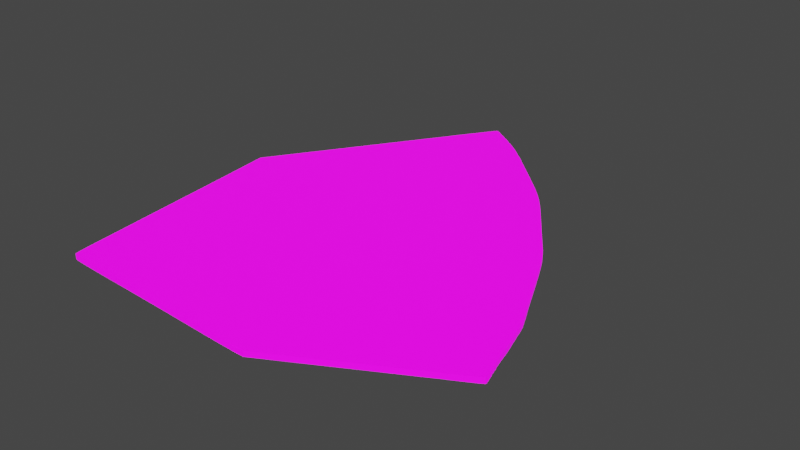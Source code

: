 # Source: UVMap.blend  (saved by Blender 2.93.20; exported with 4.5.12 LTS)
import bpy
from mathutils import Matrix  # noqa: F401  (used for matrix-valued properties, if any)

bpy.ops.wm.read_factory_settings(use_empty=True)
scene = bpy.context.scene
scene.name = 'Scene'

# ---- collections
col_stencil_svg = bpy.data.collections.new('Stencil.svg'); scene.collection.children.link(col_stencil_svg)

# ---- images (referenced by path relative to the original .blend; pixels are not part of the script)
import os
ASSET_DIR = os.environ.get("B2B_ASSET_DIR", "")  # directory of the original .blend (textures are referenced by path, not embedded)
HERE = os.path.dirname(os.path.abspath(__file__))  # packed textures are extracted next to this script under _unpacked/

def load_image(name, relpath, width, height, colorspace="sRGB"):
    """Load a texture the original file referenced (path relative to the .blend, or extracted next to this script)."""
    p = next((c for c in (os.path.join(HERE, relpath), os.path.join(ASSET_DIR, relpath)) if relpath and os.path.exists(c)), "")
    if p:
        img = bpy.data.images.load(p, check_existing=True)
        img.name = name
    else:  # same state as the original file: an image datablock whose file is absent (Cycles renders it pink)
        img = bpy.data.images.new(name, width, height)
        img.source = "FILE"
        img.filepath = "//" + (relpath or name)
    img.colorspace_settings.name = colorspace
    return img
img_icon_png = load_image('Icon.png', 'Icon.png', 1024, 1024, 'sRGB')

# ---- materials (node trees are filled in below, after node groups)
mat_svgmat_001 = bpy.data.materials.new('SVGMat.001')
mat_svgmat_001.use_transparent_shadow = False
mat_svgmat_001.diffuse_color = (0.0, 0.0, 0.0, 1.0)

# ---- material node trees
mat_svgmat_001.use_nodes = True; mat_svgmat_001.node_tree.nodes.clear()
_N = mat_svgmat_001.node_tree.nodes; _L = mat_svgmat_001.node_tree.links
n0 = _N.new('ShaderNodeBsdfPrincipled'); n0.name = 'Principled BSDF'; n0.location = (10, 300)
n0.distribution = 'GGX'
n0.subsurface_method = 'BURLEY'
n0.inputs[3].default_value = 1.45
n0.inputs[28].default_value = 1.0
n1 = _N.new('ShaderNodeOutputMaterial'); n1.name = 'Material Output'; n1.location = (300, 300)
n2 = _N.new('ShaderNodeTexImage'); n2.name = 'Image Texture'; n2.location = (-280, 280)
n2.image = img_icon_png
n3 = _N.new('ShaderNodeTexImage'); n3.name = 'Image Texture.001'; n3.location = (-280, -60)
n3.image = img_icon_png
_L.new(n0.outputs[0], n1.inputs[0])
_L.new(n2.outputs[0], n0.inputs[0])
_L.new(n3.outputs[0], n0.inputs[27])
n1.is_active_output = True

# ---- world
world_world = bpy.data.worlds.new('World'); scene.world = world_world
world_world.use_nodes = True; world_world.node_tree.nodes.clear()
_N = world_world.node_tree.nodes; _L = world_world.node_tree.links
n0 = _N.new('ShaderNodeOutputWorld'); n0.name = 'World Output'; n0.location = (300, 300)
n1 = _N.new('ShaderNodeBackground'); n1.name = 'Background'; n1.location = (10, 300)
n1.inputs[0].default_value = (0.05088, 0.05088, 0.05088, 1.0)
_L.new(n1.outputs[0], n0.inputs[0])
n0.is_active_output = True
world_world.color = (0.05088, 0.05088, 0.05088)
world_world.use_sun_shadow = False
world_world.sun_shadow_jitter_overblur = 0.0

# ---- meshes
me_path1587_001 = bpy.data.meshes.new('path1587.001')
me_path1587_001.from_pydata([(0.06741, 0.02571, 0.0), (0.06608, 0.02558, 0.0005), (0.06513, 0.02563, 0.0005), (0.06412, 0.02569, 0.0005), (0.06305, 0.02574, 0.0005), (0.06195, 0.0258, 0.0005), (0.06083, 0.02586, 0.0005), (0.0597, 0.02592, 0.0005), (0.05859, 0.02597, 0.0005), (0.05749, 0.02603, 0.0005), (0.05644, 0.02608, 0.0005), (0.05544, 0.02613, 0.0005), (0.05451, 0.02617, 0.0005), (0.05357, 0.02621, 0.0005), (0.05257, 0.02626, 0.0005), (0.05152, 0.02631, 0.0005), (0.05042, 0.02636, 0.0005), (0.04931, 0.02641, 0.0005), (0.04818, 0.02646, 0.0005), (0.04706, 0.02652, 0.0005), (0.04596, 0.02657, 0.0005), (0.04489, 0.02662, 0.0005), (0.04388, 0.02666, 0.0005), (0.04293, 0.02671, 0.0005), (0.04207, 0.02675, 0.0005), (0.04126, 0.02679, 0.0005), (0.04049, 0.02683, 0.0005), (0.03975, 0.02687, 0.0005), (0.03905, 0.02691, 0.0005), (0.0384, 0.02695, 0.0005), (0.03782, 0.02699, 0.0005), (0.0373, 0.02703, 0.0005), (0.03685, 0.02707, 0.0005), (0.03649, 0.02711, 0.0005), (0.03621, 0.02714, 0.0005), (0.03603, 0.02717, 0.0005), (0.03596, 0.0272, 0.0005), (0.03593, 0.02727, 0.0005), (0.0359, 0.0274, 0.0005), (0.03586, 0.02761, 0.0005), (0.03581, 0.02789, 0.0005), (0.03576, 0.02822, 0.0005), (0.03571, 0.02861, 0.0005), (0.03565, 0.02904, 0.0005), (0.03559, 0.02952, 0.0005), (0.03553, 0.03004, 0.0005), (0.03547, 0.03058, 0.0005), (0.03541, 0.03115, 0.0005), (0.03534, 0.03174, 0.0005), (0.03528, 0.03237, 0.0005), (0.03521, 0.03302, 0.0005), (0.03514, 0.03371, 0.0005), (0.03506, 0.03441, 0.0005), (0.03499, 0.03513, 0.0005), (0.03491, 0.03584, 0.0005), (0.03484, 0.03654, 0.0005), (0.03477, 0.03722, 0.0005), (0.0347, 0.03787, 0.0005), (0.03464, 0.03848, 0.0005), (0.03458, 0.03904, 0.0005), (0.03452, 0.03955, 0.0005), (0.03447, 0.04005, 0.0005), (0.03441, 0.0406, 0.0005), (0.03435, 0.0412, 0.0005), (0.03428, 0.04182, 0.0005), (0.03421, 0.04248, 0.0005), (0.03414, 0.04314, 0.0005), (0.03407, 0.04381, 0.0005), (0.034, 0.04448, 0.0005), (0.03393, 0.04514, 0.0005), (0.03386, 0.04578, 0.0005), (0.0338, 0.04639, 0.0005), (0.03374, 0.04695, 0.0005), (0.03338, 0.05032, 0.0005), (0.03307, 0.05331, 0.0005), (0.03279, 0.05594, 0.0005), (0.03255, 0.05825, 0.0005), (0.03233, 0.06028, 0.0005), (0.03214, 0.06206, 0.0005), (0.03197, 0.06362, 0.0005), (0.03182, 0.065, 0.0005), (0.03169, 0.06624, 0.0005), (0.03156, 0.06736, 0.0005), (0.03144, 0.06841, 0.0005), (0.03133, 0.06941, 0.0005), (0.03132, 0.06948, 0.0005), (0.0313, 0.06966, 0.0005), (0.03127, 0.06994, 0.0005), (0.03123, 0.0703, 0.0005), (0.03118, 0.07069, 0.0005), (0.03113, 0.07112, 0.0005), (0.03108, 0.07154, 0.0005), (0.03104, 0.07194, 0.0005), (0.031, 0.07229, 0.0005), (0.03096, 0.07257, 0.0005), (0.03094, 0.07276, 0.0005), (0.03093, 0.07282, 0.0005), (0.04052, 0.08714, 0.0005), (0.04185, 0.08912, 0.0005), (0.0432, 0.09114, 0.0005), (0.04455, 0.09315, 0.0005), (0.04588, 0.09513, 0.0005), (0.04718, 0.09707, 0.0005), (0.04842, 0.09893, 0.0005), (0.04961, 0.1007, 0.0005), (0.05071, 0.1023, 0.0005), (0.05171, 0.1038, 0.0005), (0.0526, 0.1052, 0.0005), (0.05335, 0.1063, 0.0005), (0.05396, 0.1072, 0.0005), (0.05448, 0.108, 0.0005), (0.05499, 0.1087, 0.0005), (0.05547, 0.1094, 0.0005), (0.05593, 0.1101, 0.0005), (0.05635, 0.1107, 0.0005), (0.05673, 0.1113, 0.0005), (0.05708, 0.1117, 0.0005), (0.05737, 0.1122, 0.0005), (0.05762, 0.1125, 0.0005), (0.05781, 0.1127, 0.0005), (0.05793, 0.1129, 0.0005), (0.05799, 0.1129, 0.0005), (0.05806, 0.1129, 0.0005), (0.05819, 0.1128, 0.0005), (0.05839, 0.1127, 0.0005), (0.05865, 0.1126, 0.0005), (0.05897, 0.1123, 0.0005), (0.05933, 0.1121, 0.0005), (0.05975, 0.1118, 0.0005), (0.0602, 0.1115, 0.0005), (0.06068, 0.1112, 0.0005), (0.0612, 0.1108, 0.0005), (0.06174, 0.1105, 0.0005), (0.0623, 0.1101, 0.0005), (0.06316, 0.1094, 0.0005), (0.06396, 0.1089, 0.0005), (0.06472, 0.1083, 0.0005), (0.06546, 0.1077, 0.0005), (0.06622, 0.1071, 0.0005), (0.06701, 0.1064, 0.0005), (0.06787, 0.1056, 0.0005), (0.06881, 0.1048, 0.0005), (0.06987, 0.1038, 0.0005), (0.07106, 0.1026, 0.0005), (0.07243, 0.1013, 0.0005), (0.07398, 0.09981, 0.0005), (0.0758, 0.09803, 0.0005), (0.07734, 0.09653, 0.0005), (0.07864, 0.09524, 0.0005), (0.07974, 0.0941, 0.0005), (0.08072, 0.09305, 0.0005), (0.0816, 0.09204, 0.0005), (0.08245, 0.091, 0.0005), (0.08332, 0.08987, 0.0005), (0.08426, 0.08859, 0.0005), (0.08532, 0.0871, 0.0005), (0.08654, 0.08534, 0.0005), (0.08799, 0.08326, 0.0005), (0.0884, 0.08267, 0.0005), (0.08882, 0.08207, 0.0005), (0.08924, 0.08146, 0.0005), (0.08966, 0.08086, 0.0005), (0.09008, 0.08025, 0.0005), (0.09049, 0.07967, 0.0005), (0.09089, 0.07911, 0.0005), (0.09126, 0.07857, 0.0005), (0.09161, 0.07808, 0.0005), (0.09193, 0.07763, 0.0005), (0.0922, 0.07724, 0.0005), (0.09244, 0.07691, 0.0005), (0.0928, 0.07639, 0.0005), (0.09315, 0.07587, 0.0005), (0.09349, 0.07533, 0.0005), (0.09384, 0.07474, 0.0005), (0.09421, 0.07408, 0.0005), (0.0946, 0.07334, 0.0005), (0.09503, 0.07248, 0.0005), (0.09551, 0.0715, 0.0005), (0.09606, 0.07037, 0.0005), (0.09667, 0.06907, 0.0005), (0.09737, 0.06758, 0.0005), (0.09816, 0.06587, 0.0005), (0.09878, 0.06453, 0.0005), (0.09934, 0.06332, 0.0005), (0.09984, 0.06223, 0.0005), (0.1003, 0.06125, 0.0005), (0.1007, 0.06038, 0.0005), (0.1011, 0.05962, 0.0005), (0.1014, 0.05894, 0.0005), (0.1017, 0.05836, 0.0005), (0.1019, 0.05786, 0.0005), (0.1021, 0.05744, 0.0005), (0.1023, 0.05708, 0.0005), (0.1024, 0.05679, 0.0005), (0.1025, 0.05653, 0.0005), (0.1027, 0.0562, 0.0005), (0.1028, 0.05578, 0.0005), (0.103, 0.05524, 0.0005), (0.1032, 0.05459, 0.0005), (0.1034, 0.0538, 0.0005), (0.1037, 0.05285, 0.0005), (0.104, 0.05175, 0.0005), (0.1044, 0.05046, 0.0005), (0.1048, 0.04897, 0.0005), (0.1052, 0.04728, 0.0005), (0.1057, 0.04537, 0.0005), (0.1058, 0.04514, 0.0005), (0.1059, 0.0449, 0.0005), (0.1059, 0.04466, 0.0005), (0.106, 0.04441, 0.0005), (0.1061, 0.04415, 0.0005), (0.1061, 0.0439, 0.0005), (0.1062, 0.04366, 0.0005), (0.1063, 0.04342, 0.0005), (0.1064, 0.04319, 0.0005), (0.1064, 0.04298, 0.0005), (0.1065, 0.04278, 0.0005), (0.1065, 0.04261, 0.0005), (0.1066, 0.04245, 0.0005), (0.1066, 0.0423, 0.0005), (0.1067, 0.04215, 0.0005), (0.1067, 0.04201, 0.0005), (0.1067, 0.04188, 0.0005), (0.1068, 0.04177, 0.0005), (0.1068, 0.04166, 0.0005), (0.1068, 0.04157, 0.0005), (0.1068, 0.0415, 0.0005), (0.1068, 0.04144, 0.0005), (0.1068, 0.0414, 0.0005), (0.1068, 0.04138, 0.0005), (0.1067, 0.04133, 0.0005), (0.1065, 0.0412, 0.0005), (0.1062, 0.041, 0.0005), (0.1057, 0.04073, 0.0005), (0.1051, 0.04041, 0.0005), (0.1044, 0.04002, 0.0005), (0.1036, 0.03958, 0.0005), (0.1027, 0.0391, 0.0005), (0.1017, 0.03858, 0.0005), (0.1007, 0.03803, 0.0005), (0.09967, 0.03745, 0.0005), (0.09856, 0.03684, 0.0005), (0.09744, 0.03623, 0.0005), (0.09633, 0.03562, 0.0005), (0.09525, 0.03503, 0.0005), (0.09422, 0.03447, 0.0005), (0.09323, 0.03393, 0.0005), (0.09231, 0.03343, 0.0005), (0.09147, 0.03296, 0.0005), (0.09072, 0.03255, 0.0005), (0.09006, 0.03219, 0.0005), (0.08952, 0.03189, 0.0005), (0.0891, 0.03166, 0.0005), (0.08881, 0.0315, 0.0005), (0.08856, 0.03136, 0.0005), (0.08822, 0.03118, 0.0005), (0.08782, 0.03095, 0.0005), (0.08734, 0.03069, 0.0005), (0.08682, 0.0304, 0.0005), (0.08624, 0.03009, 0.0005), (0.08563, 0.02975, 0.0005), (0.08498, 0.02939, 0.0005), (0.08431, 0.02903, 0.0005), (0.08362, 0.02865, 0.0005), (0.08292, 0.02827, 0.0005), (0.08223, 0.02789, 0.0005), (0.08213, 0.02783, 0.0005), (0.08185, 0.02768, 0.0005), (0.08144, 0.02746, 0.0005), (0.08092, 0.02717, 0.0005), (0.08033, 0.02685, 0.0005), (0.0797, 0.02651, 0.0005), (0.07908, 0.02617, 0.0005), (0.07849, 0.02585, 0.0005), (0.07797, 0.02556, 0.0005), (0.07755, 0.02533, 0.0005), (0.07728, 0.02518, 0.0005), (0.07718, 0.02513, 0.0005), (0.07504, 0.02517, 0.0005), (0.07469, 0.02517, 0.0005), (0.07426, 0.02519, 0.0005), (0.07374, 0.02521, 0.0005), (0.07314, 0.02523, 0.0005), (0.07249, 0.02526, 0.0005), (0.07177, 0.02529, 0.0005), (0.07102, 0.02532, 0.0005), (0.07023, 0.02536, 0.0005), (0.06942, 0.0254, 0.0005), (0.0686, 0.02544, 0.0005), (0.06777, 0.02549, 0.0005), (0.06694, 0.02553, 0.0005), (0.06741, 0.02571, 0.0), (0.06741, 0.02571, 0.0), (0.06694, 0.02553, 0.0005), (0.06694, 0.02553, 0.0005), (0.06694, 0.02553, 0.0005), (0.06694, 0.02553, 0.0005), (0.06694, 0.02553, 0.0005), (0.06694, 0.02553, 0.0005), (0.06694, 0.02553, 0.0005), (0.06694, 0.02553, 0.0005), (0.06741, 0.02571, 0.0), (0.06647, 0.02536, 0.0), (0.06608, 0.02558, -0.0005), (0.06513, 0.02563, -0.0005), (0.06412, 0.02569, -0.0005), (0.06305, 0.02574, -0.0005), (0.06195, 0.0258, -0.0005), (0.06083, 0.02586, -0.0005), (0.0597, 0.02592, -0.0005), (0.05859, 0.02597, -0.0005), (0.05749, 0.02603, -0.0005), (0.05644, 0.02608, -0.0005), (0.05544, 0.02613, -0.0005), (0.05451, 0.02617, -0.0005), (0.05357, 0.02621, -0.0005), (0.05257, 0.02626, -0.0005), (0.05152, 0.02631, -0.0005), (0.05042, 0.02636, -0.0005), (0.04931, 0.02641, -0.0005), (0.04818, 0.02646, -0.0005), (0.04706, 0.02652, -0.0005), (0.04596, 0.02657, -0.0005), (0.04489, 0.02662, -0.0005), (0.04388, 0.02666, -0.0005), (0.04293, 0.02671, -0.0005), (0.04207, 0.02675, -0.0005), (0.04126, 0.02679, -0.0005), (0.04049, 0.02683, -0.0005), (0.03975, 0.02687, -0.0005), (0.03905, 0.02691, -0.0005), (0.0384, 0.02695, -0.0005), (0.03782, 0.02699, -0.0005), (0.0373, 0.02703, -0.0005), (0.03685, 0.02707, -0.0005), (0.03649, 0.02711, -0.0005), (0.03621, 0.02714, -0.0005), (0.03603, 0.02717, -0.0005), (0.03596, 0.0272, -0.0005), (0.03593, 0.02727, -0.0005), (0.0359, 0.0274, -0.0005), (0.03586, 0.02761, -0.0005), (0.03581, 0.02789, -0.0005), (0.03576, 0.02822, -0.0005), (0.03571, 0.02861, -0.0005), (0.03565, 0.02904, -0.0005), (0.03559, 0.02952, -0.0005), (0.03553, 0.03004, -0.0005), (0.03547, 0.03058, -0.0005), (0.03541, 0.03115, -0.0005), (0.03534, 0.03174, -0.0005), (0.03528, 0.03237, -0.0005), (0.03521, 0.03302, -0.0005), (0.03514, 0.03371, -0.0005), (0.03506, 0.03441, -0.0005), (0.03499, 0.03513, -0.0005), (0.03491, 0.03584, -0.0005), (0.03484, 0.03654, -0.0005), (0.03477, 0.03722, -0.0005), (0.0347, 0.03787, -0.0005), (0.03464, 0.03848, -0.0005), (0.03458, 0.03904, -0.0005), (0.03452, 0.03955, -0.0005), (0.03447, 0.04005, -0.0005), (0.03441, 0.0406, -0.0005), (0.03435, 0.0412, -0.0005), (0.03428, 0.04182, -0.0005), (0.03421, 0.04248, -0.0005), (0.03414, 0.04314, -0.0005), (0.03407, 0.04381, -0.0005), (0.034, 0.04448, -0.0005), (0.03393, 0.04514, -0.0005), (0.03386, 0.04578, -0.0005), (0.0338, 0.04639, -0.0005), (0.03374, 0.04695, -0.0005), (0.03338, 0.05032, -0.0005), (0.03307, 0.05331, -0.0005), (0.03279, 0.05594, -0.0005), (0.03255, 0.05825, -0.0005), (0.03233, 0.06028, -0.0005), (0.03214, 0.06206, -0.0005), (0.03197, 0.06362, -0.0005), (0.03182, 0.065, -0.0005), (0.03169, 0.06624, -0.0005), (0.03156, 0.06736, -0.0005), (0.03144, 0.06841, -0.0005), (0.03133, 0.06941, -0.0005), (0.03132, 0.06948, -0.0005), (0.0313, 0.06966, -0.0005), (0.03127, 0.06994, -0.0005), (0.03123, 0.0703, -0.0005), (0.03118, 0.07069, -0.0005), (0.03113, 0.07112, -0.0005), (0.03108, 0.07154, -0.0005), (0.03104, 0.07194, -0.0005), (0.031, 0.07229, -0.0005), (0.03096, 0.07257, -0.0005), (0.03094, 0.07276, -0.0005), (0.03093, 0.07282, -0.0005), (0.04052, 0.08714, -0.0005), (0.04185, 0.08912, -0.0005), (0.0432, 0.09114, -0.0005), (0.04455, 0.09315, -0.0005), (0.04588, 0.09513, -0.0005), (0.04718, 0.09707, -0.0005), (0.04842, 0.09893, -0.0005), (0.04961, 0.1007, -0.0005), (0.05071, 0.1023, -0.0005), (0.05171, 0.1038, -0.0005), (0.0526, 0.1052, -0.0005), (0.05335, 0.1063, -0.0005), (0.05396, 0.1072, -0.0005), (0.05448, 0.108, -0.0005), (0.05499, 0.1087, -0.0005), (0.05547, 0.1094, -0.0005), (0.05593, 0.1101, -0.0005), (0.05635, 0.1107, -0.0005), (0.05673, 0.1113, -0.0005), (0.05708, 0.1117, -0.0005), (0.05737, 0.1122, -0.0005), (0.05762, 0.1125, -0.0005), (0.05781, 0.1127, -0.0005), (0.05793, 0.1129, -0.0005), (0.05799, 0.1129, -0.0005), (0.05806, 0.1129, -0.0005), (0.05819, 0.1128, -0.0005), (0.05839, 0.1127, -0.0005), (0.05865, 0.1126, -0.0005), (0.05897, 0.1123, -0.0005), (0.05933, 0.1121, -0.0005), (0.05975, 0.1118, -0.0005), (0.0602, 0.1115, -0.0005), (0.06068, 0.1112, -0.0005), (0.0612, 0.1108, -0.0005), (0.06174, 0.1105, -0.0005), (0.0623, 0.1101, -0.0005), (0.06316, 0.1094, -0.0005), (0.06396, 0.1089, -0.0005), (0.06472, 0.1083, -0.0005), (0.06546, 0.1077, -0.0005), (0.06622, 0.1071, -0.0005), (0.06701, 0.1064, -0.0005), (0.06787, 0.1056, -0.0005), (0.06881, 0.1048, -0.0005), (0.06987, 0.1038, -0.0005), (0.07106, 0.1026, -0.0005), (0.07243, 0.1013, -0.0005), (0.07398, 0.09981, -0.0005), (0.0758, 0.09803, -0.0005), (0.07734, 0.09653, -0.0005), (0.07864, 0.09524, -0.0005), (0.07974, 0.0941, -0.0005), (0.08072, 0.09305, -0.0005), (0.0816, 0.09204, -0.0005), (0.08245, 0.091, -0.0005), (0.08332, 0.08987, -0.0005), (0.08426, 0.08859, -0.0005), (0.08532, 0.0871, -0.0005), (0.08654, 0.08534, -0.0005), (0.08799, 0.08326, -0.0005), (0.0884, 0.08267, -0.0005), (0.08882, 0.08207, -0.0005), (0.08924, 0.08146, -0.0005), (0.08966, 0.08086, -0.0005), (0.09008, 0.08025, -0.0005), (0.09049, 0.07967, -0.0005), (0.09089, 0.07911, -0.0005), (0.09126, 0.07857, -0.0005), (0.09161, 0.07808, -0.0005), (0.09193, 0.07763, -0.0005), (0.0922, 0.07724, -0.0005), (0.09244, 0.07691, -0.0005), (0.0928, 0.07639, -0.0005), (0.09315, 0.07587, -0.0005), (0.09349, 0.07533, -0.0005), (0.09384, 0.07474, -0.0005), (0.09421, 0.07408, -0.0005), (0.0946, 0.07334, -0.0005), (0.09503, 0.07248, -0.0005), (0.09551, 0.0715, -0.0005), (0.09606, 0.07037, -0.0005), (0.09667, 0.06907, -0.0005), (0.09737, 0.06758, -0.0005), (0.09816, 0.06587, -0.0005), (0.09878, 0.06453, -0.0005), (0.09934, 0.06332, -0.0005), (0.09984, 0.06223, -0.0005), (0.1003, 0.06125, -0.0005), (0.1007, 0.06038, -0.0005), (0.1011, 0.05962, -0.0005), (0.1014, 0.05894, -0.0005), (0.1017, 0.05836, -0.0005), (0.1019, 0.05786, -0.0005), (0.1021, 0.05744, -0.0005), (0.1023, 0.05708, -0.0005), (0.1024, 0.05679, -0.0005), (0.1025, 0.05653, -0.0005), (0.1027, 0.0562, -0.0005), (0.1028, 0.05578, -0.0005), (0.103, 0.05524, -0.0005), (0.1032, 0.05459, -0.0005), (0.1034, 0.0538, -0.0005), (0.1037, 0.05285, -0.0005), (0.104, 0.05175, -0.0005), (0.1044, 0.05046, -0.0005), (0.1048, 0.04897, -0.0005), (0.1052, 0.04728, -0.0005), (0.1057, 0.04537, -0.0005), (0.1058, 0.04514, -0.0005), (0.1059, 0.0449, -0.0005), (0.1059, 0.04466, -0.0005), (0.106, 0.04441, -0.0005), (0.1061, 0.04415, -0.0005), (0.1061, 0.0439, -0.0005), (0.1062, 0.04366, -0.0005), (0.1063, 0.04342, -0.0005), (0.1064, 0.04319, -0.0005), (0.1064, 0.04298, -0.0005), (0.1065, 0.04278, -0.0005), (0.1065, 0.04261, -0.0005), (0.1066, 0.04245, -0.0005), (0.1066, 0.0423, -0.0005), (0.1067, 0.04215, -0.0005), (0.1067, 0.04201, -0.0005), (0.1067, 0.04188, -0.0005), (0.1068, 0.04177, -0.0005), (0.1068, 0.04166, -0.0005), (0.1068, 0.04157, -0.0005), (0.1068, 0.0415, -0.0005), (0.1068, 0.04144, -0.0005), (0.1068, 0.0414, -0.0005), (0.1068, 0.04138, -0.0005), (0.1067, 0.04133, -0.0005), (0.1065, 0.0412, -0.0005), (0.1062, 0.041, -0.0005), (0.1057, 0.04073, -0.0005), (0.1051, 0.04041, -0.0005), (0.1044, 0.04002, -0.0005), (0.1036, 0.03958, -0.0005), (0.1027, 0.0391, -0.0005), (0.1017, 0.03858, -0.0005), (0.1007, 0.03803, -0.0005), (0.09967, 0.03745, -0.0005), (0.09856, 0.03684, -0.0005), (0.09744, 0.03623, -0.0005), (0.09633, 0.03562, -0.0005), (0.09525, 0.03503, -0.0005), (0.09422, 0.03447, -0.0005), (0.09323, 0.03393, -0.0005), (0.09231, 0.03343, -0.0005), (0.09147, 0.03296, -0.0005), (0.09072, 0.03255, -0.0005), (0.09006, 0.03219, -0.0005), (0.08952, 0.03189, -0.0005), (0.0891, 0.03166, -0.0005), (0.08881, 0.0315, -0.0005), (0.08856, 0.03136, -0.0005), (0.08822, 0.03118, -0.0005), (0.08782, 0.03095, -0.0005), (0.08734, 0.03069, -0.0005), (0.08682, 0.0304, -0.0005), (0.08624, 0.03009, -0.0005), (0.08563, 0.02975, -0.0005), (0.08498, 0.02939, -0.0005), (0.08431, 0.02903, -0.0005), (0.08362, 0.02865, -0.0005), (0.08292, 0.02827, -0.0005), (0.08223, 0.02789, -0.0005), (0.08213, 0.02783, -0.0005), (0.08185, 0.02768, -0.0005), (0.08144, 0.02746, -0.0005), (0.08092, 0.02717, -0.0005), (0.08033, 0.02685, -0.0005), (0.0797, 0.02651, -0.0005), (0.07908, 0.02617, -0.0005), (0.07849, 0.02585, -0.0005), (0.07797, 0.02556, -0.0005), (0.07755, 0.02533, -0.0005), (0.07728, 0.02518, -0.0005), (0.07718, 0.02513, -0.0005), (0.07504, 0.02517, -0.0005), (0.07469, 0.02517, -0.0005), (0.07426, 0.02519, -0.0005), (0.07374, 0.02521, -0.0005), (0.07314, 0.02523, -0.0005), (0.07249, 0.02526, -0.0005), (0.07177, 0.02529, -0.0005), (0.07102, 0.02532, -0.0005), (0.07023, 0.02536, -0.0005), (0.06942, 0.0254, -0.0005), (0.0686, 0.02544, -0.0005), (0.06777, 0.02549, -0.0005), (0.06694, 0.02553, -0.0005), (0.06647, 0.02536, 0.0), (0.06647, 0.02536, 0.0), (0.06694, 0.02553, -0.0005), (0.06694, 0.02553, -0.0005), (0.06694, 0.02553, -0.0005), (0.06694, 0.02553, -0.0005), (0.06694, 0.02553, -0.0005), (0.06694, 0.02553, -0.0005), (0.06694, 0.02553, -0.0005), (0.06694, 0.02553, -0.0005), (0.06647, 0.02536, 0.0)], [], [(120, 122, 121), (120, 123, 122), (119, 123, 120), (119, 124, 123), (118, 124, 119), (118, 125, 124), (118, 126, 125), (117, 126, 118), (117, 127, 126), (116, 127, 117), (116, 128, 127), (116, 129, 128), (115, 129, 116), (115, 130, 129), (114, 130, 115), (114, 131, 130), (114, 132, 131), (113, 132, 114), (113, 133, 132), (112, 133, 113), (112, 134, 133), (112, 135, 134), (111, 135, 112), (111, 136, 135), (110, 136, 111), (110, 137, 136), (109, 137, 110), (109, 138, 137), (108, 138, 109), (108, 139, 138), (108, 140, 139), (107, 140, 108), (107, 141, 140), (106, 141, 107), (106, 142, 141), (105, 142, 106), (105, 143, 142), (105, 144, 143), (104, 144, 105), (104, 145, 144), (103, 145, 104), (103, 146, 145), (102, 146, 103), (102, 147, 146), (101, 147, 102), (101, 148, 147), (101, 149, 148), (100, 149, 101), (100, 150, 149), (99, 150, 100), (99, 151, 150), (99, 152, 151), (98, 152, 99), (98, 153, 152), (98, 154, 153), (97, 154, 98), (97, 155, 154), (96, 155, 97), (96, 156, 155), (96, 157, 156), (96, 158, 157), (96, 159, 158), (96, 160, 159), (96, 161, 160), (96, 162, 161), (96, 163, 162), (96, 164, 163), (96, 165, 164), (96, 166, 165), (96, 167, 166), (96, 168, 167), (96, 169, 168), (96, 170, 169), (96, 171, 170), (96, 172, 171), (96, 173, 172), (96, 174, 173), (96, 175, 174), (96, 176, 175), (95, 176, 96), (94, 176, 95), (93, 176, 94), (93, 177, 176), (92, 177, 93), (91, 177, 92), (90, 177, 91), (90, 178, 177), (89, 178, 90), (88, 178, 89), (88, 179, 178), (87, 179, 88), (86, 179, 87), (85, 179, 86), (84, 179, 85), (83, 179, 84), (83, 180, 179), (82, 180, 83), (82, 181, 180), (81, 181, 82), (80, 181, 81), (80, 182, 181), (79, 182, 80), (79, 183, 182), (78, 183, 79), (78, 184, 183), (78, 185, 184), (77, 185, 78), (77, 186, 185), (77, 187, 186), (76, 187, 77), (76, 188, 187), (76, 189, 188), (76, 190, 189), (75, 190, 76), (75, 191, 190), (75, 192, 191), (75, 193, 192), (75, 194, 193), (75, 195, 194), (75, 196, 195), (74, 196, 75), (74, 197, 196), (74, 198, 197), (74, 199, 198), (74, 200, 199), (73, 200, 74), (73, 201, 200), (73, 202, 201), (73, 203, 202), (72, 203, 73), (72, 204, 203), (72, 205, 204), (71, 205, 72), (70, 205, 71), (69, 205, 70), (69, 206, 205), (68, 206, 69), (68, 207, 206), (68, 208, 207), (68, 209, 208), (67, 209, 68), (67, 210, 209), (67, 211, 210), (67, 212, 211), (66, 212, 67), (66, 213, 212), (66, 214, 213), (66, 215, 214), (65, 215, 66), (65, 216, 215), (65, 217, 216), (65, 218, 217), (64, 218, 65), (64, 219, 218), (64, 220, 219), (64, 221, 220), (64, 222, 221), (64, 223, 222), (63, 223, 64), (63, 224, 223), (63, 225, 224), (63, 226, 225), (63, 227, 226), (63, 228, 227), (63, 229, 228), (63, 230, 229), (63, 231, 230), (63, 232, 231), (62, 232, 63), (62, 233, 232), (62, 234, 233), (61, 234, 62), (61, 235, 234), (60, 235, 61), (60, 236, 235), (60, 237, 236), (59, 237, 60), (59, 238, 237), (58, 238, 59), (58, 239, 238), (57, 239, 58), (57, 240, 239), (56, 240, 57), (56, 241, 240), (55, 241, 56), (55, 242, 241), (54, 242, 55), (54, 243, 242), (53, 243, 54), (53, 244, 243), (52, 244, 53), (52, 245, 244), (52, 246, 245), (51, 246, 52), (51, 247, 246), (50, 247, 51), (50, 248, 247), (49, 248, 50), (49, 249, 248), (49, 250, 249), (48, 250, 49), (48, 251, 250), (48, 252, 251), (47, 252, 48), (47, 253, 252), (47, 254, 253), (47, 255, 254), (47, 256, 255), (46, 256, 47), (46, 257, 256), (46, 258, 257), (45, 258, 46), (45, 259, 258), (45, 260, 259), (44, 260, 45), (44, 261, 260), (43, 261, 44), (43, 262, 261), (42, 262, 43), (42, 263, 262), (42, 264, 263), (41, 264, 42), (41, 265, 264), (40, 265, 41), (39, 265, 40), (39, 266, 265), (39, 267, 266), (39, 268, 267), (38, 268, 39), (38, 269, 268), (37, 269, 38), (36, 269, 37), (35, 269, 36), (34, 269, 35), (34, 270, 269), (33, 270, 34), (32, 270, 33), (31, 270, 32), (30, 270, 31), (29, 270, 30), (28, 270, 29), (27, 270, 28), (26, 270, 27), (26, 271, 270), (25, 271, 26), (24, 271, 25), (23, 271, 24), (22, 271, 23), (21, 271, 22), (20, 271, 21), (19, 271, 20), (18, 271, 19), (18, 272, 271), (17, 272, 18), (16, 272, 17), (15, 272, 16), (14, 272, 15), (13, 272, 14), (12, 272, 13), (11, 272, 12), (11, 273, 272), (10, 273, 11), (9, 273, 10), (8, 273, 9), (7, 273, 8), (6, 273, 7), (5, 273, 6), (5, 274, 273), (4, 274, 5), (3, 274, 4), (2, 274, 3), (1, 274, 2), (300, 299, 1), (299, 298, 1), (298, 297, 1), (297, 296, 1), (296, 295, 1), (295, 294, 1), (294, 293, 1), (293, 290, 1), (290, 274, 1), (290, 275, 274), (289, 275, 290), (288, 275, 289), (287, 275, 288), (286, 275, 287), (285, 275, 286), (285, 276, 275), (284, 276, 285), (283, 276, 284), (282, 276, 283), (281, 276, 282), (280, 276, 281), (279, 276, 280), (279, 277, 276), (278, 277, 279), (422, 423, 424), (422, 424, 425), (421, 422, 425), (421, 425, 426), (420, 421, 426), (420, 426, 427), (420, 427, 428), (419, 420, 428), (419, 428, 429), (418, 419, 429), (418, 429, 430), (418, 430, 431), (417, 418, 431), (417, 431, 432), (416, 417, 432), (416, 432, 433), (416, 433, 434), (415, 416, 434), (415, 434, 435), (414, 415, 435), (414, 435, 436), (414, 436, 437), (413, 414, 437), (413, 437, 438), (412, 413, 438), (412, 438, 439), (411, 412, 439), (411, 439, 440), (410, 411, 440), (410, 440, 441), (410, 441, 442), (409, 410, 442), (409, 442, 443), (408, 409, 443), (408, 443, 444), (407, 408, 444), (407, 444, 445), (407, 445, 446), (406, 407, 446), (406, 446, 447), (405, 406, 447), (405, 447, 448), (404, 405, 448), (404, 448, 449), (403, 404, 449), (403, 449, 450), (403, 450, 451), (402, 403, 451), (402, 451, 452), (401, 402, 452), (401, 452, 453), (401, 453, 454), (400, 401, 454), (400, 454, 455), (400, 455, 456), (399, 400, 456), (399, 456, 457), (398, 399, 457), (398, 457, 458), (398, 458, 459), (398, 459, 460), (398, 460, 461), (398, 461, 462), (398, 462, 463), (398, 463, 464), (398, 464, 465), (398, 465, 466), (398, 466, 467), (398, 467, 468), (398, 468, 469), (398, 469, 470), (398, 470, 471), (398, 471, 472), (398, 472, 473), (398, 473, 474), (398, 474, 475), (398, 475, 476), (398, 476, 477), (398, 477, 478), (397, 398, 478), (396, 397, 478), (395, 396, 478), (395, 478, 479), (394, 395, 479), (393, 394, 479), (392, 393, 479), (392, 479, 480), (391, 392, 480), (390, 391, 480), (390, 480, 481), (389, 390, 481), (388, 389, 481), (387, 388, 481), (386, 387, 481), (385, 386, 481), (385, 481, 482), (384, 385, 482), (384, 482, 483), (383, 384, 483), (382, 383, 483), (382, 483, 484), (381, 382, 484), (381, 484, 485), (380, 381, 485), (380, 485, 486), (380, 486, 487), (379, 380, 487), (379, 487, 488), (379, 488, 489), (378, 379, 489), (378, 489, 490), (378, 490, 491), (378, 491, 492), (377, 378, 492), (377, 492, 493), (377, 493, 494), (377, 494, 495), (377, 495, 496), (377, 496, 497), (377, 497, 498), (376, 377, 498), (376, 498, 499), (376, 499, 500), (376, 500, 501), (376, 501, 502), (375, 376, 502), (375, 502, 503), (375, 503, 504), (375, 504, 505), (374, 375, 505), (374, 505, 506), (374, 506, 507), (373, 374, 507), (372, 373, 507), (371, 372, 507), (371, 507, 508), (370, 371, 508), (370, 508, 509), (370, 509, 510), (370, 510, 511), (369, 370, 511), (369, 511, 512), (369, 512, 513), (369, 513, 514), (368, 369, 514), (368, 514, 515), (368, 515, 516), (368, 516, 517), (367, 368, 517), (367, 517, 518), (367, 518, 519), (367, 519, 520), (366, 367, 520), (366, 520, 521), (366, 521, 522), (366, 522, 523), (366, 523, 524), (366, 524, 525), (365, 366, 525), (365, 525, 526), (365, 526, 527), (365, 527, 528), (365, 528, 529), (365, 529, 530), (365, 530, 531), (365, 531, 532), (365, 532, 533), (365, 533, 534), (364, 365, 534), (364, 534, 535), (364, 535, 536), (363, 364, 536), (363, 536, 537), (362, 363, 537), (362, 537, 538), (362, 538, 539), (361, 362, 539), (361, 539, 540), (360, 361, 540), (360, 540, 541), (359, 360, 541), (359, 541, 542), (358, 359, 542), (358, 542, 543), (357, 358, 543), (357, 543, 544), (356, 357, 544), (356, 544, 545), (355, 356, 545), (355, 545, 546), (354, 355, 546), (354, 546, 547), (354, 547, 548), (353, 354, 548), (353, 548, 549), (352, 353, 549), (352, 549, 550), (351, 352, 550), (351, 550, 551), (351, 551, 552), (350, 351, 552), (350, 552, 553), (350, 553, 554), (349, 350, 554), (349, 554, 555), (349, 555, 556), (349, 556, 557), (349, 557, 558), (348, 349, 558), (348, 558, 559), (348, 559, 560), (347, 348, 560), (347, 560, 561), (347, 561, 562), (346, 347, 562), (346, 562, 563), (345, 346, 563), (345, 563, 564), (344, 345, 564), (344, 564, 565), (344, 565, 566), (343, 344, 566), (343, 566, 567), (342, 343, 567), (341, 342, 567), (341, 567, 568), (341, 568, 569), (341, 569, 570), (340, 341, 570), (340, 570, 571), (339, 340, 571), (338, 339, 571), (337, 338, 571), (336, 337, 571), (336, 571, 572), (335, 336, 572), (334, 335, 572), (333, 334, 572), (332, 333, 572), (331, 332, 572), (330, 331, 572), (329, 330, 572), (328, 329, 572), (328, 572, 573), (327, 328, 573), (326, 327, 573), (325, 326, 573), (324, 325, 573), (323, 324, 573), (322, 323, 573), (321, 322, 573), (320, 321, 573), (320, 573, 574), (319, 320, 574), (318, 319, 574), (317, 318, 574), (316, 317, 574), (315, 316, 574), (314, 315, 574), (313, 314, 574), (313, 574, 575), (312, 313, 575), (311, 312, 575), (310, 311, 575), (309, 310, 575), (308, 309, 575), (307, 308, 575), (307, 575, 576), (306, 307, 576), (305, 306, 576), (304, 305, 576), (303, 304, 576), (602, 303, 601), (601, 303, 600), (600, 303, 599), (599, 303, 598), (598, 303, 597), (597, 303, 596), (596, 303, 595), (595, 303, 592), (592, 303, 576), (592, 576, 577), (591, 592, 577), (590, 591, 577), (589, 590, 577), (588, 589, 577), (587, 588, 577), (587, 577, 578), (586, 587, 578), (585, 586, 578), (584, 585, 578), (583, 584, 578), (582, 583, 578), (581, 582, 578), (581, 578, 579), (580, 581, 579), (120, 121, 423, 422), (121, 122, 424, 423), (122, 123, 425, 424), (119, 120, 422, 421), (123, 124, 426, 425), (118, 119, 421, 420), (124, 125, 427, 426), (125, 126, 428, 427), (117, 118, 420, 419), (126, 127, 429, 428), (116, 117, 419, 418), (127, 128, 430, 429), (128, 129, 431, 430), (115, 116, 418, 417), (129, 130, 432, 431), (114, 115, 417, 416), (130, 131, 433, 432), (131, 132, 434, 433), (113, 114, 416, 415), (132, 133, 435, 434), (112, 113, 415, 414), (133, 134, 436, 435), (134, 135, 437, 436), (111, 112, 414, 413), (135, 136, 438, 437), (110, 111, 413, 412), (136, 137, 439, 438), (109, 110, 412, 411), (137, 138, 440, 439), (108, 109, 411, 410), (138, 139, 441, 440), (139, 140, 442, 441), (107, 108, 410, 409), (140, 141, 443, 442), (106, 107, 409, 408), (141, 142, 444, 443), (105, 106, 408, 407), (142, 143, 445, 444), (143, 144, 446, 445), (104, 105, 407, 406), (144, 145, 447, 446), (103, 104, 406, 405), (145, 146, 448, 447), (102, 103, 405, 404), (146, 147, 449, 448), (101, 102, 404, 403), (147, 148, 450, 449), (148, 149, 451, 450), (100, 101, 403, 402), (149, 150, 452, 451), (99, 100, 402, 401), (150, 151, 453, 452), (151, 152, 454, 453), (98, 99, 401, 400), (152, 153, 455, 454), (153, 154, 456, 455), (97, 98, 400, 399), (154, 155, 457, 456), (96, 97, 399, 398), (155, 156, 458, 457), (156, 157, 459, 458), (157, 158, 460, 459), (158, 159, 461, 460), (159, 160, 462, 461), (160, 161, 463, 462), (161, 162, 464, 463), (162, 163, 465, 464), (163, 164, 466, 465), (164, 165, 467, 466), (165, 166, 468, 467), (166, 167, 469, 468), (167, 168, 470, 469), (168, 169, 471, 470), (169, 170, 472, 471), (170, 171, 473, 472), (171, 172, 474, 473), (172, 173, 475, 474), (173, 174, 476, 475), (174, 175, 477, 476), (175, 176, 478, 477), (95, 96, 398, 397), (94, 95, 397, 396), (93, 94, 396, 395), (176, 177, 479, 478), (92, 93, 395, 394), (91, 92, 394, 393), (90, 91, 393, 392), (177, 178, 480, 479), (89, 90, 392, 391), (88, 89, 391, 390), (178, 179, 481, 480), (87, 88, 390, 389), (86, 87, 389, 388), (85, 86, 388, 387), (84, 85, 387, 386), (83, 84, 386, 385), (179, 180, 482, 481), (82, 83, 385, 384), (180, 181, 483, 482), (81, 82, 384, 383), (80, 81, 383, 382), (181, 182, 484, 483), (79, 80, 382, 381), (182, 183, 485, 484), (78, 79, 381, 380), (183, 184, 486, 485), (184, 185, 487, 486), (77, 78, 380, 379), (185, 186, 488, 487), (186, 187, 489, 488), (76, 77, 379, 378), (187, 188, 490, 489), (188, 189, 491, 490), (189, 190, 492, 491), (75, 76, 378, 377), (190, 191, 493, 492), (191, 192, 494, 493), (192, 193, 495, 494), (193, 194, 496, 495), (194, 195, 497, 496), (195, 196, 498, 497), (74, 75, 377, 376), (196, 197, 499, 498), (197, 198, 500, 499), (198, 199, 501, 500), (199, 200, 502, 501), (73, 74, 376, 375), (200, 201, 503, 502), (201, 202, 504, 503), (202, 203, 505, 504), (72, 73, 375, 374), (203, 204, 506, 505), (204, 205, 507, 506), (71, 72, 374, 373), (70, 71, 373, 372), (69, 70, 372, 371), (205, 206, 508, 507), (68, 69, 371, 370), (206, 207, 509, 508), (207, 208, 510, 509), (208, 209, 511, 510), (67, 68, 370, 369), (209, 210, 512, 511), (210, 211, 513, 512), (211, 212, 514, 513), (66, 67, 369, 368), (212, 213, 515, 514), (213, 214, 516, 515), (214, 215, 517, 516), (65, 66, 368, 367), (215, 216, 518, 517), (216, 217, 519, 518), (217, 218, 520, 519), (64, 65, 367, 366), (218, 219, 521, 520), (219, 220, 522, 521), (220, 221, 523, 522), (221, 222, 524, 523), (222, 223, 525, 524), (63, 64, 366, 365), (223, 224, 526, 525), (224, 225, 527, 526), (225, 226, 528, 527), (226, 227, 529, 528), (227, 228, 530, 529), (228, 229, 531, 530), (229, 230, 532, 531), (230, 231, 533, 532), (231, 232, 534, 533), (62, 63, 365, 364), (232, 233, 535, 534), (233, 234, 536, 535), (61, 62, 364, 363), (234, 235, 537, 536), (60, 61, 363, 362), (235, 236, 538, 537), (236, 237, 539, 538), (59, 60, 362, 361), (237, 238, 540, 539), (58, 59, 361, 360), (238, 239, 541, 540), (57, 58, 360, 359), (239, 240, 542, 541), (56, 57, 359, 358), (240, 241, 543, 542), (55, 56, 358, 357), (241, 242, 544, 543), (54, 55, 357, 356), (242, 243, 545, 544), (53, 54, 356, 355), (243, 244, 546, 545), (52, 53, 355, 354), (244, 245, 547, 546), (245, 246, 548, 547), (51, 52, 354, 353), (246, 247, 549, 548), (50, 51, 353, 352), (247, 248, 550, 549), (49, 50, 352, 351), (248, 249, 551, 550), (249, 250, 552, 551), (48, 49, 351, 350), (250, 251, 553, 552), (251, 252, 554, 553), (47, 48, 350, 349), (252, 253, 555, 554), (253, 254, 556, 555), (254, 255, 557, 556), (255, 256, 558, 557), (46, 47, 349, 348), (256, 257, 559, 558), (257, 258, 560, 559), (45, 46, 348, 347), (258, 259, 561, 560), (259, 260, 562, 561), (44, 45, 347, 346), (260, 261, 563, 562), (43, 44, 346, 345), (261, 262, 564, 563), (42, 43, 345, 344), (262, 263, 565, 564), (263, 264, 566, 565), (41, 42, 344, 343), (264, 265, 567, 566), (40, 41, 343, 342), (39, 40, 342, 341), (265, 266, 568, 567), (266, 267, 569, 568), (267, 268, 570, 569), (38, 39, 341, 340), (268, 269, 571, 570), (37, 38, 340, 339), (36, 37, 339, 338), (35, 36, 338, 337), (34, 35, 337, 336), (269, 270, 572, 571), (33, 34, 336, 335), (32, 33, 335, 334), (31, 32, 334, 333), (30, 31, 333, 332), (29, 30, 332, 331), (28, 29, 331, 330), (27, 28, 330, 329), (26, 27, 329, 328), (270, 271, 573, 572), (25, 26, 328, 327), (24, 25, 327, 326), (23, 24, 326, 325), (22, 23, 325, 324), (21, 22, 324, 323), (20, 21, 323, 322), (19, 20, 322, 321), (18, 19, 321, 320), (271, 272, 574, 573), (17, 18, 320, 319), (16, 17, 319, 318), (15, 16, 318, 317), (14, 15, 317, 316), (13, 14, 316, 315), (12, 13, 315, 314), (11, 12, 314, 313), (272, 273, 575, 574), (10, 11, 313, 312), (9, 10, 312, 311), (8, 9, 311, 310), (7, 8, 310, 309), (6, 7, 309, 308), (5, 6, 308, 307), (273, 274, 576, 575), (4, 5, 307, 306), (3, 4, 306, 305), (2, 3, 305, 304), (1, 2, 304, 303), (300, 1, 303, 602), (299, 300, 602, 601), (298, 299, 601, 600), (297, 298, 600, 599), (296, 297, 599, 598), (295, 296, 598, 597), (294, 295, 597, 596), (293, 294, 596, 595), (290, 293, 595, 592), (274, 275, 577, 576), (289, 290, 592, 591), (288, 289, 591, 590), (287, 288, 590, 589), (286, 287, 589, 588), (285, 286, 588, 587), (275, 276, 578, 577), (284, 285, 587, 586), (283, 284, 586, 585), (282, 283, 585, 584), (281, 282, 584, 583), (280, 281, 583, 582), (279, 280, 582, 581), (276, 277, 579, 578), (278, 279, 581, 580), (277, 278, 580, 579)])
_uv = me_path1587_001.uv_layers.new(name='UVMap')
_uv.uv.foreach_set('vector', [0.4225, 0.8027, 0.4233, 0.8029, 0.4229, 0.803, 0.4225, 0.8027, 0.4243, 0.8023, 0.4233, 0.8029, 0.4216, 0.8016, 0.4243, 0.8023, 0.4225, 0.8027, 0.4216, 0.8016, 0.4257, 0.8015, 0.4243, 0.8023, 0.4203, 0.7999, 0.4257, 0.8015, 0.4216, 0.8016, 0.4203, 0.7999, 0.4275, 0.8003, 0.4257, 0.8015, 0.4203, 0.7999, 0.4297, 0.7989, 0.4275, 0.8003, 0.4186, 0.7975, 0.4297, 0.7989, 0.4203, 0.7999, 0.4186, 0.7975, 0.4322, 0.7972, 0.4297, 0.7989, 0.4165, 0.7947, 0.4322, 0.7972, 0.4186, 0.7975, 0.4165, 0.7947, 0.4351, 0.7952, 0.4322, 0.7972, 0.4165, 0.7947, 0.4382, 0.7931, 0.4351, 0.7952, 0.4142, 0.7913, 0.4382, 0.7931, 0.4165, 0.7947, 0.4142, 0.7913, 0.4416, 0.7908, 0.4382, 0.7931, 0.4115, 0.7874, 0.4416, 0.7908, 0.4142, 0.7913, 0.4115, 0.7874, 0.4452, 0.7883, 0.4416, 0.7908, 0.4115, 0.7874, 0.4489, 0.7857, 0.4452, 0.7883, 0.4085, 0.7832, 0.4489, 0.7857, 0.4115, 0.7874, 0.4085, 0.7832, 0.4528, 0.783, 0.4489, 0.7857, 0.4054, 0.7786, 0.4528, 0.783, 0.4085, 0.7832, 0.4054, 0.7786, 0.4588, 0.7787, 0.4528, 0.783, 0.4054, 0.7786, 0.4644, 0.7747, 0.4588, 0.7787, 0.402, 0.7736, 0.4644, 0.7747, 0.4054, 0.7786, 0.402, 0.7736, 0.4696, 0.7707, 0.4644, 0.7747, 0.3985, 0.7685, 0.4696, 0.7707, 0.402, 0.7736, 0.3985, 0.7685, 0.4748, 0.7666, 0.4696, 0.7707, 0.3949, 0.7631, 0.4748, 0.7666, 0.3985, 0.7685, 0.3949, 0.7631, 0.4801, 0.7623, 0.4748, 0.7666, 0.3907, 0.7568, 0.4801, 0.7623, 0.3949, 0.7631, 0.3907, 0.7568, 0.4856, 0.7576, 0.4801, 0.7623, 0.3907, 0.7568, 0.4915, 0.7523, 0.4856, 0.7576, 0.3854, 0.7489, 0.4915, 0.7523, 0.3907, 0.7568, 0.3854, 0.7489, 0.4981, 0.7462, 0.4915, 0.7523, 0.3792, 0.7397, 0.4981, 0.7462, 0.3854, 0.7489, 0.3792, 0.7397, 0.5054, 0.7393, 0.4981, 0.7462, 0.3723, 0.7293, 0.5054, 0.7393, 0.3792, 0.7397, 0.3723, 0.7293, 0.5137, 0.7314, 0.5054, 0.7393, 0.3723, 0.7293, 0.5232, 0.7222, 0.5137, 0.7314, 0.3646, 0.7179, 0.5232, 0.7222, 0.3723, 0.7293, 0.3646, 0.7179, 0.534, 0.7118, 0.5232, 0.7222, 0.3564, 0.7057, 0.534, 0.7118, 0.3646, 0.7179, 0.3564, 0.7057, 0.5466, 0.6994, 0.534, 0.7118, 0.3477, 0.6927, 0.5466, 0.6994, 0.3564, 0.7057, 0.3477, 0.6927, 0.5573, 0.689, 0.5466, 0.6994, 0.3387, 0.6793, 0.5573, 0.689, 0.3477, 0.6927, 0.3387, 0.6793, 0.5663, 0.68, 0.5573, 0.689, 0.3387, 0.6793, 0.574, 0.6721, 0.5663, 0.68, 0.3295, 0.6655, 0.574, 0.6721, 0.3387, 0.6793, 0.3295, 0.6655, 0.5808, 0.6648, 0.574, 0.6721, 0.3201, 0.6515, 0.5808, 0.6648, 0.3295, 0.6655, 0.3201, 0.6515, 0.5869, 0.6578, 0.5808, 0.6648, 0.3201, 0.6515, 0.5929, 0.6506, 0.5869, 0.6578, 0.3108, 0.6375, 0.5929, 0.6506, 0.3201, 0.6515, 0.3108, 0.6375, 0.5989, 0.6427, 0.5929, 0.6506, 0.3108, 0.6375, 0.6054, 0.6338, 0.5989, 0.6427, 0.3015, 0.6237, 0.6054, 0.6338, 0.3108, 0.6375, 0.3015, 0.6237, 0.6127, 0.6235, 0.6054, 0.6338, 0.2349, 0.5243, 0.6127, 0.6235, 0.3015, 0.6237, 0.2349, 0.5243, 0.6213, 0.6113, 0.6127, 0.6235, 0.2349, 0.5243, 0.6313, 0.5967, 0.6213, 0.6113, 0.2349, 0.5243, 0.6342, 0.5927, 0.6313, 0.5967, 0.2349, 0.5243, 0.6371, 0.5885, 0.6342, 0.5927, 0.2349, 0.5243, 0.64, 0.5843, 0.6371, 0.5885, 0.2349, 0.5243, 0.643, 0.5801, 0.64, 0.5843, 0.2349, 0.5243, 0.6459, 0.5759, 0.643, 0.5801, 0.2349, 0.5243, 0.6487, 0.5718, 0.6459, 0.5759, 0.2349, 0.5243, 0.6515, 0.5679, 0.6487, 0.5718, 0.2349, 0.5243, 0.6541, 0.5642, 0.6515, 0.5679, 0.2349, 0.5243, 0.6565, 0.5608, 0.6541, 0.5642, 0.2349, 0.5243, 0.6587, 0.5577, 0.6565, 0.5608, 0.2349, 0.5243, 0.6606, 0.5549, 0.6587, 0.5577, 0.2349, 0.5243, 0.6623, 0.5526, 0.6606, 0.5549, 0.2349, 0.5243, 0.6648, 0.549, 0.6623, 0.5526, 0.2349, 0.5243, 0.6672, 0.5454, 0.6648, 0.549, 0.2349, 0.5243, 0.6695, 0.5416, 0.6672, 0.5454, 0.2349, 0.5243, 0.672, 0.5375, 0.6695, 0.5416, 0.2349, 0.5243, 0.6745, 0.533, 0.672, 0.5375, 0.2349, 0.5243, 0.6772, 0.5278, 0.6745, 0.533, 0.2349, 0.5243, 0.6803, 0.5219, 0.6772, 0.5278, 0.2349, 0.5238, 0.6803, 0.5219, 0.2349, 0.5243, 0.2351, 0.5225, 0.6803, 0.5219, 0.2349, 0.5238, 0.2353, 0.5205, 0.6803, 0.5219, 0.2351, 0.5225, 0.2353, 0.5205, 0.6836, 0.5151, 0.6803, 0.5219, 0.2356, 0.5181, 0.6836, 0.5151, 0.2353, 0.5205, 0.2359, 0.5153, 0.6836, 0.5151, 0.2356, 0.5181, 0.2363, 0.5124, 0.6836, 0.5151, 0.2359, 0.5153, 0.2363, 0.5124, 0.6874, 0.5072, 0.6836, 0.5151, 0.2366, 0.5095, 0.6874, 0.5072, 0.2363, 0.5124, 0.2369, 0.5067, 0.6874, 0.5072, 0.2366, 0.5095, 0.2369, 0.5067, 0.6916, 0.4982, 0.6874, 0.5072, 0.2372, 0.5043, 0.6916, 0.4982, 0.2369, 0.5067, 0.2374, 0.5023, 0.6916, 0.4982, 0.2372, 0.5043, 0.2376, 0.501, 0.6916, 0.4982, 0.2374, 0.5023, 0.2376, 0.5006, 0.6916, 0.4982, 0.2376, 0.501, 0.2384, 0.4936, 0.6916, 0.4982, 0.2376, 0.5006, 0.2384, 0.4936, 0.6965, 0.4878, 0.6916, 0.4982, 0.2392, 0.4863, 0.6965, 0.4878, 0.2384, 0.4936, 0.2392, 0.4863, 0.702, 0.4759, 0.6965, 0.4878, 0.2401, 0.4785, 0.702, 0.4759, 0.2392, 0.4863, 0.2411, 0.4699, 0.702, 0.4759, 0.2401, 0.4785, 0.2411, 0.4699, 0.7063, 0.4666, 0.702, 0.4759, 0.2421, 0.4603, 0.7063, 0.4666, 0.2411, 0.4699, 0.2421, 0.4603, 0.7102, 0.4582, 0.7063, 0.4666, 0.2433, 0.4494, 0.7102, 0.4582, 0.2421, 0.4603, 0.2433, 0.4494, 0.7137, 0.4506, 0.7102, 0.4582, 0.2433, 0.4494, 0.7168, 0.4438, 0.7137, 0.4506, 0.2446, 0.4371, 0.7168, 0.4438, 0.2433, 0.4494, 0.2446, 0.4371, 0.7196, 0.4378, 0.7168, 0.4438, 0.2446, 0.4371, 0.7221, 0.4325, 0.7196, 0.4378, 0.2461, 0.423, 0.7221, 0.4325, 0.2446, 0.4371, 0.2461, 0.423, 0.7243, 0.4278, 0.7221, 0.4325, 0.2461, 0.423, 0.7263, 0.4238, 0.7243, 0.4278, 0.2461, 0.423, 0.7279, 0.4203, 0.7263, 0.4238, 0.2478, 0.4069, 0.7279, 0.4203, 0.2461, 0.423, 0.2478, 0.4069, 0.7294, 0.4173, 0.7279, 0.4203, 0.2478, 0.4069, 0.7306, 0.4149, 0.7294, 0.4173, 0.2478, 0.4069, 0.7316, 0.4128, 0.7306, 0.4149, 0.2478, 0.4069, 0.7324, 0.4111, 0.7316, 0.4128, 0.2478, 0.4069, 0.7333, 0.4088, 0.7324, 0.4111, 0.2478, 0.4069, 0.7344, 0.4058, 0.7333, 0.4088, 0.2497, 0.3886, 0.7344, 0.4058, 0.2478, 0.4069, 0.2497, 0.3886, 0.7356, 0.4021, 0.7344, 0.4058, 0.2497, 0.3886, 0.737, 0.3976, 0.7356, 0.4021, 0.2497, 0.3886, 0.7386, 0.3921, 0.737, 0.3976, 0.2497, 0.3886, 0.7405, 0.3855, 0.7386, 0.3921, 0.2519, 0.3679, 0.7405, 0.3855, 0.2497, 0.3886, 0.2519, 0.3679, 0.7427, 0.3778, 0.7405, 0.3855, 0.2519, 0.3679, 0.7451, 0.3689, 0.7427, 0.3778, 0.2519, 0.3679, 0.7479, 0.3585, 0.7451, 0.3689, 0.2544, 0.3445, 0.7479, 0.3585, 0.2519, 0.3679, 0.2544, 0.3445, 0.7511, 0.3468, 0.7479, 0.3585, 0.2544, 0.3445, 0.7546, 0.3335, 0.7511, 0.3468, 0.2548, 0.3406, 0.7546, 0.3335, 0.2544, 0.3445, 0.2552, 0.3364, 0.7546, 0.3335, 0.2548, 0.3406, 0.2557, 0.3319, 0.7546, 0.3335, 0.2552, 0.3364, 0.2557, 0.3319, 0.7551, 0.3319, 0.7546, 0.3335, 0.2562, 0.3274, 0.7551, 0.3319, 0.2557, 0.3319, 0.2562, 0.3274, 0.7555, 0.3303, 0.7551, 0.3319, 0.2562, 0.3274, 0.756, 0.3286, 0.7555, 0.3303, 0.2562, 0.3274, 0.7565, 0.3268, 0.756, 0.3286, 0.2567, 0.3227, 0.7565, 0.3268, 0.2562, 0.3274, 0.2567, 0.3227, 0.757, 0.3251, 0.7565, 0.3268, 0.2567, 0.3227, 0.7575, 0.3233, 0.757, 0.3251, 0.2567, 0.3227, 0.7579, 0.3216, 0.7575, 0.3233, 0.2572, 0.318, 0.7579, 0.3216, 0.2567, 0.3227, 0.2572, 0.318, 0.7584, 0.3199, 0.7579, 0.3216, 0.2572, 0.318, 0.7589, 0.3184, 0.7584, 0.3199, 0.2572, 0.318, 0.7593, 0.3169, 0.7589, 0.3184, 0.2576, 0.3134, 0.7593, 0.3169, 0.2572, 0.318, 0.2576, 0.3134, 0.7597, 0.3155, 0.7593, 0.3169, 0.2576, 0.3134, 0.7601, 0.3143, 0.7597, 0.3155, 0.2576, 0.3134, 0.7605, 0.3132, 0.7601, 0.3143, 0.2581, 0.3089, 0.7605, 0.3132, 0.2576, 0.3134, 0.2581, 0.3089, 0.7608, 0.3122, 0.7605, 0.3132, 0.2581, 0.3089, 0.7611, 0.3111, 0.7608, 0.3122, 0.2581, 0.3089, 0.7613, 0.3102, 0.7611, 0.3111, 0.2581, 0.3089, 0.7616, 0.3093, 0.7613, 0.3102, 0.2581, 0.3089, 0.7618, 0.3085, 0.7616, 0.3093, 0.2586, 0.3045, 0.7618, 0.3085, 0.2581, 0.3089, 0.2586, 0.3045, 0.7619, 0.3077, 0.7618, 0.3085, 0.2586, 0.3045, 0.7621, 0.3071, 0.7619, 0.3077, 0.2586, 0.3045, 0.7622, 0.3066, 0.7621, 0.3071, 0.2586, 0.3045, 0.7622, 0.3062, 0.7622, 0.3066, 0.2586, 0.3045, 0.7622, 0.3059, 0.7622, 0.3062, 0.2586, 0.3045, 0.7622, 0.3058, 0.7622, 0.3059, 0.2586, 0.3045, 0.7616, 0.3054, 0.7622, 0.3058, 0.2586, 0.3045, 0.76, 0.3045, 0.7616, 0.3054, 0.2586, 0.3045, 0.7575, 0.3032, 0.76, 0.3045, 0.259, 0.3004, 0.7575, 0.3032, 0.2586, 0.3045, 0.259, 0.3004, 0.7542, 0.3013, 0.7575, 0.3032, 0.259, 0.3004, 0.75, 0.299, 0.7542, 0.3013, 0.2594, 0.2965, 0.75, 0.299, 0.259, 0.3004, 0.2594, 0.2965, 0.7451, 0.2963, 0.75, 0.299, 0.2598, 0.2931, 0.7451, 0.2963, 0.2594, 0.2965, 0.2598, 0.2931, 0.7396, 0.2933, 0.7451, 0.2963, 0.2598, 0.2931, 0.7335, 0.29, 0.7396, 0.2933, 0.2602, 0.2895, 0.7335, 0.29, 0.2598, 0.2931, 0.2602, 0.2895, 0.7269, 0.2864, 0.7335, 0.29, 0.2606, 0.2856, 0.7269, 0.2864, 0.2602, 0.2895, 0.2606, 0.2856, 0.7199, 0.2825, 0.7269, 0.2864, 0.2611, 0.2814, 0.7199, 0.2825, 0.2606, 0.2856, 0.2611, 0.2814, 0.7125, 0.2784, 0.7199, 0.2825, 0.2615, 0.2769, 0.7125, 0.2784, 0.2611, 0.2814, 0.2615, 0.2769, 0.7048, 0.2742, 0.7125, 0.2784, 0.262, 0.2721, 0.7048, 0.2742, 0.2615, 0.2769, 0.262, 0.2721, 0.697, 0.27, 0.7048, 0.2742, 0.2625, 0.2673, 0.697, 0.27, 0.262, 0.2721, 0.2625, 0.2673, 0.6893, 0.2658, 0.697, 0.27, 0.2631, 0.2623, 0.6893, 0.2658, 0.2625, 0.2673, 0.2631, 0.2623, 0.6818, 0.2617, 0.6893, 0.2658, 0.2636, 0.2574, 0.6818, 0.2617, 0.2631, 0.2623, 0.2636, 0.2574, 0.6746, 0.2578, 0.6818, 0.2617, 0.2636, 0.2574, 0.6677, 0.254, 0.6746, 0.2578, 0.2641, 0.2525, 0.6677, 0.254, 0.2636, 0.2574, 0.2641, 0.2525, 0.6614, 0.2505, 0.6677, 0.254, 0.2646, 0.2477, 0.6614, 0.2505, 0.2641, 0.2525, 0.2646, 0.2477, 0.6555, 0.2473, 0.6614, 0.2505, 0.2651, 0.2431, 0.6555, 0.2473, 0.2646, 0.2477, 0.2651, 0.2431, 0.6503, 0.2444, 0.6555, 0.2473, 0.2651, 0.2431, 0.6457, 0.2419, 0.6503, 0.2444, 0.2655, 0.2388, 0.6457, 0.2419, 0.2651, 0.2431, 0.2655, 0.2388, 0.6419, 0.2399, 0.6457, 0.2419, 0.2655, 0.2388, 0.639, 0.2383, 0.6419, 0.2399, 0.266, 0.2347, 0.639, 0.2383, 0.2655, 0.2388, 0.266, 0.2347, 0.637, 0.2372, 0.639, 0.2383, 0.266, 0.2347, 0.6353, 0.2362, 0.637, 0.2372, 0.266, 0.2347, 0.6329, 0.2349, 0.6353, 0.2362, 0.266, 0.2347, 0.6301, 0.2333, 0.6329, 0.2349, 0.2664, 0.2307, 0.6301, 0.2333, 0.266, 0.2347, 0.2664, 0.2307, 0.6268, 0.2315, 0.6301, 0.2333, 0.2664, 0.2307, 0.6232, 0.2295, 0.6268, 0.2315, 0.2668, 0.227, 0.6232, 0.2295, 0.2664, 0.2307, 0.2668, 0.227, 0.6192, 0.2273, 0.6232, 0.2295, 0.2668, 0.227, 0.6149, 0.225, 0.6192, 0.2273, 0.2673, 0.2234, 0.6149, 0.225, 0.2668, 0.227, 0.2673, 0.2234, 0.6104, 0.2225, 0.6149, 0.225, 0.2677, 0.2201, 0.6104, 0.2225, 0.2673, 0.2234, 0.2677, 0.2201, 0.6057, 0.2199, 0.6104, 0.2225, 0.2681, 0.217, 0.6057, 0.2199, 0.2677, 0.2201, 0.2681, 0.217, 0.6009, 0.2173, 0.6057, 0.2199, 0.2681, 0.217, 0.5961, 0.2147, 0.6009, 0.2173, 0.2684, 0.2144, 0.5961, 0.2147, 0.2681, 0.217, 0.2684, 0.2144, 0.5913, 0.212, 0.5961, 0.2147, 0.2688, 0.212, 0.5913, 0.212, 0.2684, 0.2144, 0.2691, 0.2101, 0.5913, 0.212, 0.2688, 0.212, 0.2691, 0.2101, 0.5906, 0.2117, 0.5913, 0.212, 0.2691, 0.2101, 0.5887, 0.2106, 0.5906, 0.2117, 0.2691, 0.2101, 0.5858, 0.209, 0.5887, 0.2106, 0.2694, 0.2087, 0.5858, 0.209, 0.2691, 0.2101, 0.2694, 0.2087, 0.5822, 0.2071, 0.5858, 0.209, 0.2696, 0.2077, 0.5822, 0.2071, 0.2694, 0.2087, 0.2698, 0.2073, 0.5822, 0.2071, 0.2696, 0.2077, 0.2703, 0.2071, 0.5822, 0.2071, 0.2698, 0.2073, 0.2716, 0.2069, 0.5822, 0.2071, 0.2703, 0.2071, 0.2716, 0.2069, 0.5781, 0.2048, 0.5822, 0.2071, 0.2735, 0.2066, 0.5781, 0.2048, 0.2716, 0.2069, 0.276, 0.2064, 0.5781, 0.2048, 0.2735, 0.2066, 0.2791, 0.2061, 0.5781, 0.2048, 0.276, 0.2064, 0.2827, 0.2058, 0.5781, 0.2048, 0.2791, 0.2061, 0.2868, 0.2055, 0.5781, 0.2048, 0.2827, 0.2058, 0.2913, 0.2052, 0.5781, 0.2048, 0.2868, 0.2055, 0.2961, 0.205, 0.5781, 0.2048, 0.2913, 0.2052, 0.3013, 0.2047, 0.5781, 0.2048, 0.2961, 0.205, 0.3013, 0.2047, 0.5737, 0.2025, 0.5781, 0.2048, 0.3067, 0.2044, 0.5737, 0.2025, 0.3013, 0.2047, 0.3123, 0.2041, 0.5737, 0.2025, 0.3067, 0.2044, 0.3183, 0.2038, 0.5737, 0.2025, 0.3123, 0.2041, 0.3248, 0.2035, 0.5737, 0.2025, 0.3183, 0.2038, 0.3319, 0.2032, 0.5737, 0.2025, 0.3248, 0.2035, 0.3393, 0.2029, 0.5737, 0.2025, 0.3319, 0.2032, 0.3469, 0.2025, 0.5737, 0.2025, 0.3393, 0.2029, 0.3547, 0.2021, 0.5737, 0.2025, 0.3469, 0.2025, 0.3547, 0.2021, 0.5694, 0.2001, 0.5737, 0.2025, 0.3625, 0.2018, 0.5694, 0.2001, 0.3547, 0.2021, 0.3703, 0.2014, 0.5694, 0.2001, 0.3625, 0.2018, 0.3779, 0.2011, 0.5694, 0.2001, 0.3703, 0.2014, 0.3852, 0.2007, 0.5694, 0.2001, 0.3779, 0.2011, 0.3922, 0.2004, 0.5694, 0.2001, 0.3852, 0.2007, 0.3987, 0.2001, 0.5694, 0.2001, 0.3922, 0.2004, 0.4051, 0.1998, 0.5694, 0.2001, 0.3987, 0.2001, 0.4051, 0.1998, 0.5653, 0.1978, 0.5694, 0.2001, 0.4121, 0.1995, 0.5653, 0.1978, 0.4051, 0.1998, 0.4194, 0.1991, 0.5653, 0.1978, 0.4121, 0.1995, 0.427, 0.1987, 0.5653, 0.1978, 0.4194, 0.1991, 0.4348, 0.1983, 0.5653, 0.1978, 0.427, 0.1987, 0.4426, 0.1979, 0.5653, 0.1978, 0.4348, 0.1983, 0.4504, 0.1975, 0.5653, 0.1978, 0.4426, 0.1979, 0.4504, 0.1975, 0.5617, 0.1959, 0.5653, 0.1978, 0.4581, 0.1971, 0.5617, 0.1959, 0.4504, 0.1975, 0.4655, 0.1968, 0.5617, 0.1959, 0.4581, 0.1971, 0.4725, 0.1964, 0.5617, 0.1959, 0.4655, 0.1968, 0.4791, 0.196, 0.5617, 0.1959, 0.4725, 0.1964, 0.4851, 0.1957, 0.4851, 0.1957, 0.4791, 0.196, 0.4851, 0.1957, 0.4851, 0.1957, 0.4791, 0.196, 0.4851, 0.1957, 0.4851, 0.1957, 0.4791, 0.196, 0.4851, 0.1957, 0.4851, 0.1957, 0.4791, 0.196, 0.4851, 0.1957, 0.4851, 0.1957, 0.4791, 0.196, 0.4851, 0.1957, 0.4851, 0.1957, 0.4791, 0.196, 0.4851, 0.1957, 0.4851, 0.1957, 0.4791, 0.196, 0.4851, 0.1957, 0.4851, 0.1957, 0.4791, 0.196, 0.4851, 0.1957, 0.5617, 0.1959, 0.4791, 0.196, 0.4851, 0.1957, 0.5588, 0.1943, 0.5617, 0.1959, 0.4908, 0.1954, 0.5588, 0.1943, 0.4851, 0.1957, 0.4966, 0.1951, 0.5588, 0.1943, 0.4908, 0.1954, 0.5023, 0.1948, 0.5588, 0.1943, 0.4966, 0.1951, 0.5079, 0.1945, 0.5588, 0.1943, 0.5023, 0.1948, 0.5134, 0.1942, 0.5588, 0.1943, 0.5079, 0.1945, 0.5134, 0.1942, 0.5569, 0.1933, 0.5588, 0.1943, 0.5187, 0.194, 0.5569, 0.1933, 0.5134, 0.1942, 0.5236, 0.1938, 0.5569, 0.1933, 0.5187, 0.194, 0.5282, 0.1936, 0.5569, 0.1933, 0.5236, 0.1938, 0.5323, 0.1934, 0.5569, 0.1933, 0.5282, 0.1936, 0.5359, 0.1933, 0.5569, 0.1933, 0.5323, 0.1934, 0.5389, 0.1932, 0.5569, 0.1933, 0.5359, 0.1933, 0.5389, 0.1932, 0.5562, 0.1929, 0.5569, 0.1933, 0.5413, 0.1931, 0.5562, 0.1929, 0.5389, 0.1932, 0.4225, 0.8027, 0.4229, 0.803, 0.4233, 0.8029, 0.4225, 0.8027, 0.4233, 0.8029, 0.4243, 0.8023, 0.4216, 0.8016, 0.4225, 0.8027, 0.4243, 0.8023, 0.4216, 0.8016, 0.4243, 0.8023, 0.4257, 0.8015, 0.4203, 0.7999, 0.4216, 0.8016, 0.4257, 0.8015, 0.4203, 0.7999, 0.4257, 0.8015, 0.4275, 0.8003, 0.4203, 0.7999, 0.4275, 0.8003, 0.4297, 0.7989, 0.4186, 0.7975, 0.4203, 0.7999, 0.4297, 0.7989, 0.4186, 0.7975, 0.4297, 0.7989, 0.4322, 0.7972, 0.4165, 0.7947, 0.4186, 0.7975, 0.4322, 0.7972, 0.4165, 0.7947, 0.4322, 0.7972, 0.4351, 0.7952, 0.4165, 0.7947, 0.4351, 0.7952, 0.4382, 0.7931, 0.4142, 0.7913, 0.4165, 0.7947, 0.4382, 0.7931, 0.4142, 0.7913, 0.4382, 0.7931, 0.4416, 0.7908, 0.4115, 0.7874, 0.4142, 0.7913, 0.4416, 0.7908, 0.4115, 0.7874, 0.4416, 0.7908, 0.4452, 0.7883, 0.4115, 0.7874, 0.4452, 0.7883, 0.4489, 0.7857, 0.4085, 0.7832, 0.4115, 0.7874, 0.4489, 0.7857, 0.4085, 0.7832, 0.4489, 0.7857, 0.4528, 0.783, 0.4054, 0.7786, 0.4085, 0.7832, 0.4528, 0.783, 0.4054, 0.7786, 0.4528, 0.783, 0.4588, 0.7787, 0.4054, 0.7786, 0.4588, 0.7787, 0.4644, 0.7747, 0.402, 0.7736, 0.4054, 0.7786, 0.4644, 0.7747, 0.402, 0.7736, 0.4644, 0.7747, 0.4696, 0.7707, 0.3985, 0.7685, 0.402, 0.7736, 0.4696, 0.7707, 0.3985, 0.7685, 0.4696, 0.7707, 0.4748, 0.7666, 0.3949, 0.7631, 0.3985, 0.7685, 0.4748, 0.7666, 0.3949, 0.7631, 0.4748, 0.7666, 0.4801, 0.7623, 0.3907, 0.7568, 0.3949, 0.7631, 0.4801, 0.7623, 0.3907, 0.7568, 0.4801, 0.7623, 0.4856, 0.7576, 0.3907, 0.7568, 0.4856, 0.7576, 0.4915, 0.7523, 0.3854, 0.7489, 0.3907, 0.7568, 0.4915, 0.7523, 0.3854, 0.7489, 0.4915, 0.7523, 0.4981, 0.7462, 0.3792, 0.7397, 0.3854, 0.7489, 0.4981, 0.7462, 0.3792, 0.7397, 0.4981, 0.7462, 0.5054, 0.7393, 0.3723, 0.7293, 0.3792, 0.7397, 0.5054, 0.7393, 0.3723, 0.7293, 0.5054, 0.7393, 0.5137, 0.7314, 0.3723, 0.7293, 0.5137, 0.7314, 0.5232, 0.7222, 0.3646, 0.7179, 0.3723, 0.7293, 0.5232, 0.7222, 0.3646, 0.7179, 0.5232, 0.7222, 0.534, 0.7118, 0.3564, 0.7057, 0.3646, 0.7179, 0.534, 0.7118, 0.3564, 0.7057, 0.534, 0.7118, 0.5466, 0.6994, 0.3477, 0.6927, 0.3564, 0.7057, 0.5466, 0.6994, 0.3477, 0.6927, 0.5466, 0.6994, 0.5573, 0.689, 0.3387, 0.6793, 0.3477, 0.6927, 0.5573, 0.689, 0.3387, 0.6793, 0.5573, 0.689, 0.5663, 0.68, 0.3387, 0.6793, 0.5663, 0.68, 0.574, 0.6721, 0.3295, 0.6655, 0.3387, 0.6793, 0.574, 0.6721, 0.3295, 0.6655, 0.574, 0.6721, 0.5808, 0.6648, 0.3201, 0.6515, 0.3295, 0.6655, 0.5808, 0.6648, 0.3201, 0.6515, 0.5808, 0.6648, 0.5869, 0.6578, 0.3201, 0.6515, 0.5869, 0.6578, 0.5929, 0.6506, 0.3108, 0.6375, 0.3201, 0.6515, 0.5929, 0.6506, 0.3108, 0.6375, 0.5929, 0.6506, 0.5989, 0.6427, 0.3108, 0.6375, 0.5989, 0.6427, 0.6054, 0.6338, 0.3015, 0.6237, 0.3108, 0.6375, 0.6054, 0.6338, 0.3015, 0.6237, 0.6054, 0.6338, 0.6127, 0.6235, 0.2349, 0.5243, 0.3015, 0.6237, 0.6127, 0.6235, 0.2349, 0.5243, 0.6127, 0.6235, 0.6213, 0.6113, 0.2349, 0.5243, 0.6213, 0.6113, 0.6313, 0.5967, 0.2349, 0.5243, 0.6313, 0.5967, 0.6342, 0.5927, 0.2349, 0.5243, 0.6342, 0.5927, 0.6371, 0.5885, 0.2349, 0.5243, 0.6371, 0.5885, 0.64, 0.5843, 0.2349, 0.5243, 0.64, 0.5843, 0.643, 0.5801, 0.2349, 0.5243, 0.643, 0.5801, 0.6459, 0.5759, 0.2349, 0.5243, 0.6459, 0.5759, 0.6487, 0.5718, 0.2349, 0.5243, 0.6487, 0.5718, 0.6515, 0.5679, 0.2349, 0.5243, 0.6515, 0.5679, 0.6541, 0.5642, 0.2349, 0.5243, 0.6541, 0.5642, 0.6565, 0.5608, 0.2349, 0.5243, 0.6565, 0.5608, 0.6587, 0.5577, 0.2349, 0.5243, 0.6587, 0.5577, 0.6606, 0.5549, 0.2349, 0.5243, 0.6606, 0.5549, 0.6623, 0.5526, 0.2349, 0.5243, 0.6623, 0.5526, 0.6648, 0.549, 0.2349, 0.5243, 0.6648, 0.549, 0.6672, 0.5454, 0.2349, 0.5243, 0.6672, 0.5454, 0.6695, 0.5416, 0.2349, 0.5243, 0.6695, 0.5416, 0.672, 0.5375, 0.2349, 0.5243, 0.672, 0.5375, 0.6745, 0.533, 0.2349, 0.5243, 0.6745, 0.533, 0.6772, 0.5278, 0.2349, 0.5243, 0.6772, 0.5278, 0.6803, 0.5219, 0.2349, 0.5238, 0.2349, 0.5243, 0.6803, 0.5219, 0.2351, 0.5225, 0.2349, 0.5238, 0.6803, 0.5219, 0.2353, 0.5205, 0.2351, 0.5225, 0.6803, 0.5219, 0.2353, 0.5205, 0.6803, 0.5219, 0.6836, 0.5151, 0.2356, 0.5181, 0.2353, 0.5205, 0.6836, 0.5151, 0.2359, 0.5153, 0.2356, 0.5181, 0.6836, 0.5151, 0.2363, 0.5124, 0.2359, 0.5153, 0.6836, 0.5151, 0.2363, 0.5124, 0.6836, 0.5151, 0.6874, 0.5072, 0.2366, 0.5095, 0.2363, 0.5124, 0.6874, 0.5072, 0.2369, 0.5067, 0.2366, 0.5095, 0.6874, 0.5072, 0.2369, 0.5067, 0.6874, 0.5072, 0.6916, 0.4982, 0.2372, 0.5043, 0.2369, 0.5067, 0.6916, 0.4982, 0.2374, 0.5023, 0.2372, 0.5043, 0.6916, 0.4982, 0.2376, 0.501, 0.2374, 0.5023, 0.6916, 0.4982, 0.2376, 0.5006, 0.2376, 0.501, 0.6916, 0.4982, 0.2384, 0.4936, 0.2376, 0.5006, 0.6916, 0.4982, 0.2384, 0.4936, 0.6916, 0.4982, 0.6965, 0.4878, 0.2392, 0.4863, 0.2384, 0.4936, 0.6965, 0.4878, 0.2392, 0.4863, 0.6965, 0.4878, 0.702, 0.4759, 0.2401, 0.4785, 0.2392, 0.4863, 0.702, 0.4759, 0.2411, 0.4699, 0.2401, 0.4785, 0.702, 0.4759, 0.2411, 0.4699, 0.702, 0.4759, 0.7063, 0.4666, 0.2421, 0.4603, 0.2411, 0.4699, 0.7063, 0.4666, 0.2421, 0.4603, 0.7063, 0.4666, 0.7102, 0.4582, 0.2433, 0.4494, 0.2421, 0.4603, 0.7102, 0.4582, 0.2433, 0.4494, 0.7102, 0.4582, 0.7137, 0.4506, 0.2433, 0.4494, 0.7137, 0.4506, 0.7168, 0.4438, 0.2446, 0.4371, 0.2433, 0.4494, 0.7168, 0.4438, 0.2446, 0.4371, 0.7168, 0.4438, 0.7196, 0.4378, 0.2446, 0.4371, 0.7196, 0.4378, 0.7221, 0.4325, 0.2461, 0.423, 0.2446, 0.4371, 0.7221, 0.4325, 0.2461, 0.423, 0.7221, 0.4325, 0.7243, 0.4278, 0.2461, 0.423, 0.7243, 0.4278, 0.7263, 0.4238, 0.2461, 0.423, 0.7263, 0.4238, 0.7279, 0.4203, 0.2478, 0.4069, 0.2461, 0.423, 0.7279, 0.4203, 0.2478, 0.4069, 0.7279, 0.4203, 0.7294, 0.4173, 0.2478, 0.4069, 0.7294, 0.4173, 0.7306, 0.4149, 0.2478, 0.4069, 0.7306, 0.4149, 0.7316, 0.4128, 0.2478, 0.4069, 0.7316, 0.4128, 0.7324, 0.4111, 0.2478, 0.4069, 0.7324, 0.4111, 0.7333, 0.4088, 0.2478, 0.4069, 0.7333, 0.4088, 0.7344, 0.4058, 0.2497, 0.3886, 0.2478, 0.4069, 0.7344, 0.4058, 0.2497, 0.3886, 0.7344, 0.4058, 0.7356, 0.4021, 0.2497, 0.3886, 0.7356, 0.4021, 0.737, 0.3976, 0.2497, 0.3886, 0.737, 0.3976, 0.7386, 0.3921, 0.2497, 0.3886, 0.7386, 0.3921, 0.7405, 0.3855, 0.2519, 0.3679, 0.2497, 0.3886, 0.7405, 0.3855, 0.2519, 0.3679, 0.7405, 0.3855, 0.7427, 0.3778, 0.2519, 0.3679, 0.7427, 0.3778, 0.7451, 0.3689, 0.2519, 0.3679, 0.7451, 0.3689, 0.7479, 0.3585, 0.2544, 0.3445, 0.2519, 0.3679, 0.7479, 0.3585, 0.2544, 0.3445, 0.7479, 0.3585, 0.7511, 0.3468, 0.2544, 0.3445, 0.7511, 0.3468, 0.7546, 0.3335, 0.2548, 0.3406, 0.2544, 0.3445, 0.7546, 0.3335, 0.2552, 0.3364, 0.2548, 0.3406, 0.7546, 0.3335, 0.2557, 0.3319, 0.2552, 0.3364, 0.7546, 0.3335, 0.2557, 0.3319, 0.7546, 0.3335, 0.7551, 0.3319, 0.2562, 0.3274, 0.2557, 0.3319, 0.7551, 0.3319, 0.2562, 0.3274, 0.7551, 0.3319, 0.7555, 0.3303, 0.2562, 0.3274, 0.7555, 0.3303, 0.756, 0.3286, 0.2562, 0.3274, 0.756, 0.3286, 0.7565, 0.3268, 0.2567, 0.3227, 0.2562, 0.3274, 0.7565, 0.3268, 0.2567, 0.3227, 0.7565, 0.3268, 0.757, 0.3251, 0.2567, 0.3227, 0.757, 0.3251, 0.7575, 0.3233, 0.2567, 0.3227, 0.7575, 0.3233, 0.7579, 0.3216, 0.2572, 0.318, 0.2567, 0.3227, 0.7579, 0.3216, 0.2572, 0.318, 0.7579, 0.3216, 0.7584, 0.3199, 0.2572, 0.318, 0.7584, 0.3199, 0.7589, 0.3184, 0.2572, 0.318, 0.7589, 0.3184, 0.7593, 0.3169, 0.2576, 0.3134, 0.2572, 0.318, 0.7593, 0.3169, 0.2576, 0.3134, 0.7593, 0.3169, 0.7597, 0.3155, 0.2576, 0.3134, 0.7597, 0.3155, 0.7601, 0.3143, 0.2576, 0.3134, 0.7601, 0.3143, 0.7605, 0.3132, 0.2581, 0.3089, 0.2576, 0.3134, 0.7605, 0.3132, 0.2581, 0.3089, 0.7605, 0.3132, 0.7608, 0.3122, 0.2581, 0.3089, 0.7608, 0.3122, 0.7611, 0.3111, 0.2581, 0.3089, 0.7611, 0.3111, 0.7613, 0.3102, 0.2581, 0.3089, 0.7613, 0.3102, 0.7616, 0.3093, 0.2581, 0.3089, 0.7616, 0.3093, 0.7618, 0.3085, 0.2586, 0.3045, 0.2581, 0.3089, 0.7618, 0.3085, 0.2586, 0.3045, 0.7618, 0.3085, 0.7619, 0.3077, 0.2586, 0.3045, 0.7619, 0.3077, 0.7621, 0.3071, 0.2586, 0.3045, 0.7621, 0.3071, 0.7622, 0.3066, 0.2586, 0.3045, 0.7622, 0.3066, 0.7622, 0.3062, 0.2586, 0.3045, 0.7622, 0.3062, 0.7622, 0.3059, 0.2586, 0.3045, 0.7622, 0.3059, 0.7622, 0.3058, 0.2586, 0.3045, 0.7622, 0.3058, 0.7616, 0.3054, 0.2586, 0.3045, 0.7616, 0.3054, 0.76, 0.3045, 0.2586, 0.3045, 0.76, 0.3045, 0.7575, 0.3032, 0.259, 0.3004, 0.2586, 0.3045, 0.7575, 0.3032, 0.259, 0.3004, 0.7575, 0.3032, 0.7542, 0.3013, 0.259, 0.3004, 0.7542, 0.3013, 0.75, 0.299, 0.2594, 0.2965, 0.259, 0.3004, 0.75, 0.299, 0.2594, 0.2965, 0.75, 0.299, 0.7451, 0.2963, 0.2598, 0.2931, 0.2594, 0.2965, 0.7451, 0.2963, 0.2598, 0.2931, 0.7451, 0.2963, 0.7396, 0.2933, 0.2598, 0.2931, 0.7396, 0.2933, 0.7335, 0.29, 0.2602, 0.2895, 0.2598, 0.2931, 0.7335, 0.29, 0.2602, 0.2895, 0.7335, 0.29, 0.7269, 0.2864, 0.2606, 0.2856, 0.2602, 0.2895, 0.7269, 0.2864, 0.2606, 0.2856, 0.7269, 0.2864, 0.7199, 0.2825, 0.2611, 0.2814, 0.2606, 0.2856, 0.7199, 0.2825, 0.2611, 0.2814, 0.7199, 0.2825, 0.7125, 0.2784, 0.2615, 0.2769, 0.2611, 0.2814, 0.7125, 0.2784, 0.2615, 0.2769, 0.7125, 0.2784, 0.7048, 0.2742, 0.262, 0.2721, 0.2615, 0.2769, 0.7048, 0.2742, 0.262, 0.2721, 0.7048, 0.2742, 0.697, 0.27, 0.2625, 0.2673, 0.262, 0.2721, 0.697, 0.27, 0.2625, 0.2673, 0.697, 0.27, 0.6893, 0.2658, 0.2631, 0.2623, 0.2625, 0.2673, 0.6893, 0.2658, 0.2631, 0.2623, 0.6893, 0.2658, 0.6818, 0.2617, 0.2636, 0.2574, 0.2631, 0.2623, 0.6818, 0.2617, 0.2636, 0.2574, 0.6818, 0.2617, 0.6746, 0.2578, 0.2636, 0.2574, 0.6746, 0.2578, 0.6677, 0.254, 0.2641, 0.2525, 0.2636, 0.2574, 0.6677, 0.254, 0.2641, 0.2525, 0.6677, 0.254, 0.6614, 0.2505, 0.2646, 0.2477, 0.2641, 0.2525, 0.6614, 0.2505, 0.2646, 0.2477, 0.6614, 0.2505, 0.6555, 0.2473, 0.2651, 0.2431, 0.2646, 0.2477, 0.6555, 0.2473, 0.2651, 0.2431, 0.6555, 0.2473, 0.6503, 0.2444, 0.2651, 0.2431, 0.6503, 0.2444, 0.6457, 0.2419, 0.2655, 0.2388, 0.2651, 0.2431, 0.6457, 0.2419, 0.2655, 0.2388, 0.6457, 0.2419, 0.6419, 0.2399, 0.2655, 0.2388, 0.6419, 0.2399, 0.639, 0.2383, 0.266, 0.2347, 0.2655, 0.2388, 0.639, 0.2383, 0.266, 0.2347, 0.639, 0.2383, 0.637, 0.2372, 0.266, 0.2347, 0.637, 0.2372, 0.6353, 0.2362, 0.266, 0.2347, 0.6353, 0.2362, 0.6329, 0.2349, 0.266, 0.2347, 0.6329, 0.2349, 0.6301, 0.2333, 0.2664, 0.2307, 0.266, 0.2347, 0.6301, 0.2333, 0.2664, 0.2307, 0.6301, 0.2333, 0.6268, 0.2315, 0.2664, 0.2307, 0.6268, 0.2315, 0.6232, 0.2295, 0.2668, 0.227, 0.2664, 0.2307, 0.6232, 0.2295, 0.2668, 0.227, 0.6232, 0.2295, 0.6192, 0.2273, 0.2668, 0.227, 0.6192, 0.2273, 0.6149, 0.225, 0.2673, 0.2234, 0.2668, 0.227, 0.6149, 0.225, 0.2673, 0.2234, 0.6149, 0.225, 0.6104, 0.2225, 0.2677, 0.2201, 0.2673, 0.2234, 0.6104, 0.2225, 0.2677, 0.2201, 0.6104, 0.2225, 0.6057, 0.2199, 0.2681, 0.217, 0.2677, 0.2201, 0.6057, 0.2199, 0.2681, 0.217, 0.6057, 0.2199, 0.6009, 0.2173, 0.2681, 0.217, 0.6009, 0.2173, 0.5961, 0.2147, 0.2684, 0.2144, 0.2681, 0.217, 0.5961, 0.2147, 0.2684, 0.2144, 0.5961, 0.2147, 0.5913, 0.212, 0.2688, 0.212, 0.2684, 0.2144, 0.5913, 0.212, 0.2691, 0.2101, 0.2688, 0.212, 0.5913, 0.212, 0.2691, 0.2101, 0.5913, 0.212, 0.5906, 0.2117, 0.2691, 0.2101, 0.5906, 0.2117, 0.5887, 0.2106, 0.2691, 0.2101, 0.5887, 0.2106, 0.5858, 0.209, 0.2694, 0.2087, 0.2691, 0.2101, 0.5858, 0.209, 0.2694, 0.2087, 0.5858, 0.209, 0.5822, 0.2071, 0.2696, 0.2077, 0.2694, 0.2087, 0.5822, 0.2071, 0.2698, 0.2073, 0.2696, 0.2077, 0.5822, 0.2071, 0.2703, 0.2071, 0.2698, 0.2073, 0.5822, 0.2071, 0.2716, 0.2069, 0.2703, 0.2071, 0.5822, 0.2071, 0.2716, 0.2069, 0.5822, 0.2071, 0.5781, 0.2048, 0.2735, 0.2066, 0.2716, 0.2069, 0.5781, 0.2048, 0.276, 0.2064, 0.2735, 0.2066, 0.5781, 0.2048, 0.2791, 0.2061, 0.276, 0.2064, 0.5781, 0.2048, 0.2827, 0.2058, 0.2791, 0.2061, 0.5781, 0.2048, 0.2868, 0.2055, 0.2827, 0.2058, 0.5781, 0.2048, 0.2913, 0.2052, 0.2868, 0.2055, 0.5781, 0.2048, 0.2961, 0.205, 0.2913, 0.2052, 0.5781, 0.2048, 0.3013, 0.2047, 0.2961, 0.205, 0.5781, 0.2048, 0.3013, 0.2047, 0.5781, 0.2048, 0.5737, 0.2025, 0.3067, 0.2044, 0.3013, 0.2047, 0.5737, 0.2025, 0.3123, 0.2041, 0.3067, 0.2044, 0.5737, 0.2025, 0.3183, 0.2038, 0.3123, 0.2041, 0.5737, 0.2025, 0.3248, 0.2035, 0.3183, 0.2038, 0.5737, 0.2025, 0.3319, 0.2032, 0.3248, 0.2035, 0.5737, 0.2025, 0.3393, 0.2029, 0.3319, 0.2032, 0.5737, 0.2025, 0.3469, 0.2025, 0.3393, 0.2029, 0.5737, 0.2025, 0.3547, 0.2021, 0.3469, 0.2025, 0.5737, 0.2025, 0.3547, 0.2021, 0.5737, 0.2025, 0.5694, 0.2001, 0.3625, 0.2018, 0.3547, 0.2021, 0.5694, 0.2001, 0.3703, 0.2014, 0.3625, 0.2018, 0.5694, 0.2001, 0.3779, 0.2011, 0.3703, 0.2014, 0.5694, 0.2001, 0.3852, 0.2007, 0.3779, 0.2011, 0.5694, 0.2001, 0.3922, 0.2004, 0.3852, 0.2007, 0.5694, 0.2001, 0.3987, 0.2001, 0.3922, 0.2004, 0.5694, 0.2001, 0.4051, 0.1998, 0.3987, 0.2001, 0.5694, 0.2001, 0.4051, 0.1998, 0.5694, 0.2001, 0.5653, 0.1978, 0.4121, 0.1995, 0.4051, 0.1998, 0.5653, 0.1978, 0.4194, 0.1991, 0.4121, 0.1995, 0.5653, 0.1978, 0.427, 0.1987, 0.4194, 0.1991, 0.5653, 0.1978, 0.4348, 0.1983, 0.427, 0.1987, 0.5653, 0.1978, 0.4426, 0.1979, 0.4348, 0.1983, 0.5653, 0.1978, 0.4504, 0.1975, 0.4426, 0.1979, 0.5653, 0.1978, 0.4504, 0.1975, 0.5653, 0.1978, 0.5617, 0.1959, 0.4581, 0.1971, 0.4504, 0.1975, 0.5617, 0.1959, 0.4655, 0.1968, 0.4581, 0.1971, 0.5617, 0.1959, 0.4725, 0.1964, 0.4655, 0.1968, 0.5617, 0.1959, 0.4791, 0.196, 0.4725, 0.1964, 0.5617, 0.1959, 0.4851, 0.1957, 0.4791, 0.196, 0.4851, 0.1957, 0.4851, 0.1957, 0.4791, 0.196, 0.4851, 0.1957, 0.4851, 0.1957, 0.4791, 0.196, 0.4851, 0.1957, 0.4851, 0.1957, 0.4791, 0.196, 0.4851, 0.1957, 0.4851, 0.1957, 0.4791, 0.196, 0.4851, 0.1957, 0.4851, 0.1957, 0.4791, 0.196, 0.4851, 0.1957, 0.4851, 0.1957, 0.4791, 0.196, 0.4851, 0.1957, 0.4851, 0.1957, 0.4791, 0.196, 0.4851, 0.1957, 0.4851, 0.1957, 0.4791, 0.196, 0.5617, 0.1959, 0.4851, 0.1957, 0.5617, 0.1959, 0.5588, 0.1943, 0.4908, 0.1954, 0.4851, 0.1957, 0.5588, 0.1943, 0.4966, 0.1951, 0.4908, 0.1954, 0.5588, 0.1943, 0.5023, 0.1948, 0.4966, 0.1951, 0.5588, 0.1943, 0.5079, 0.1945, 0.5023, 0.1948, 0.5588, 0.1943, 0.5134, 0.1942, 0.5079, 0.1945, 0.5588, 0.1943, 0.5134, 0.1942, 0.5588, 0.1943, 0.5569, 0.1933, 0.5187, 0.194, 0.5134, 0.1942, 0.5569, 0.1933, 0.5236, 0.1938, 0.5187, 0.194, 0.5569, 0.1933, 0.5282, 0.1936, 0.5236, 0.1938, 0.5569, 0.1933, 0.5323, 0.1934, 0.5282, 0.1936, 0.5569, 0.1933, 0.5359, 0.1933, 0.5323, 0.1934, 0.5569, 0.1933, 0.5389, 0.1932, 0.5359, 0.1933, 0.5569, 0.1933, 0.5389, 0.1932, 0.5569, 0.1933, 0.5562, 0.1929, 0.5413, 0.1931, 0.5389, 0.1932, 0.5562, 0.1929, 0.4225, 0.8027, 0.4229, 0.803, 0.4229, 0.803, 0.4225, 0.8027, 0.4229, 0.803, 0.4233, 0.8029, 0.4233, 0.8029, 0.4229, 0.803, 0.4233, 0.8029, 0.4243, 0.8023, 0.4243, 0.8023, 0.4233, 0.8029, 0.4216, 0.8016, 0.4225, 0.8027, 0.4225, 0.8027, 0.4216, 0.8016, 0.4243, 0.8023, 0.4257, 0.8015, 0.4257, 0.8015, 0.4243, 0.8023, 0.4203, 0.7999, 0.4216, 0.8016, 0.4216, 0.8016, 0.4203, 0.7999, 0.4257, 0.8015, 0.4275, 0.8003, 0.4275, 0.8003, 0.4257, 0.8015, 0.4275, 0.8003, 0.4297, 0.7989, 0.4297, 0.7989, 0.4275, 0.8003, 0.4186, 0.7975, 0.4203, 0.7999, 0.4203, 0.7999, 0.4186, 0.7975, 0.4297, 0.7989, 0.4322, 0.7972, 0.4322, 0.7972, 0.4297, 0.7989, 0.4165, 0.7947, 0.4186, 0.7975, 0.4186, 0.7975, 0.4165, 0.7947, 0.4322, 0.7972, 0.4351, 0.7952, 0.4351, 0.7952, 0.4322, 0.7972, 0.4351, 0.7952, 0.4382, 0.7931, 0.4382, 0.7931, 0.4351, 0.7952, 0.4142, 0.7913, 0.4165, 0.7947, 0.4165, 0.7947, 0.4142, 0.7913, 0.4382, 0.7931, 0.4416, 0.7908, 0.4416, 0.7908, 0.4382, 0.7931, 0.4115, 0.7874, 0.4142, 0.7913, 0.4142, 0.7913, 0.4115, 0.7874, 0.4416, 0.7908, 0.4452, 0.7883, 0.4452, 0.7883, 0.4416, 0.7908, 0.4452, 0.7883, 0.4489, 0.7857, 0.4489, 0.7857, 0.4452, 0.7883, 0.4085, 0.7832, 0.4115, 0.7874, 0.4115, 0.7874, 0.4085, 0.7832, 0.4489, 0.7857, 0.4528, 0.783, 0.4528, 0.783, 0.4489, 0.7857, 0.4054, 0.7786, 0.4085, 0.7832, 0.4085, 0.7832, 0.4054, 0.7786, 0.4528, 0.783, 0.4588, 0.7787, 0.4588, 0.7787, 0.4528, 0.783, 0.4588, 0.7787, 0.4644, 0.7747, 0.4644, 0.7747, 0.4588, 0.7787, 0.402, 0.7736, 0.4054, 0.7786, 0.4054, 0.7786, 0.402, 0.7736, 0.4644, 0.7747, 0.4696, 0.7707, 0.4696, 0.7707, 0.4644, 0.7747, 0.3985, 0.7685, 0.402, 0.7736, 0.402, 0.7736, 0.3985, 0.7685, 0.4696, 0.7707, 0.4748, 0.7666, 0.4748, 0.7666, 0.4696, 0.7707, 0.3949, 0.7631, 0.3985, 0.7685, 0.3985, 0.7685, 0.3949, 0.7631, 0.4748, 0.7666, 0.4801, 0.7623, 0.4801, 0.7623, 0.4748, 0.7666, 0.3907, 0.7568, 0.3949, 0.7631, 0.3949, 0.7631, 0.3907, 0.7568, 0.4801, 0.7623, 0.4856, 0.7576, 0.4856, 0.7576, 0.4801, 0.7623, 0.4856, 0.7576, 0.4915, 0.7523, 0.4915, 0.7523, 0.4856, 0.7576, 0.3854, 0.7489, 0.3907, 0.7568, 0.3907, 0.7568, 0.3854, 0.7489, 0.4915, 0.7523, 0.4981, 0.7462, 0.4981, 0.7462, 0.4915, 0.7523, 0.3792, 0.7397, 0.3854, 0.7489, 0.3854, 0.7489, 0.3792, 0.7397, 0.4981, 0.7462, 0.5054, 0.7393, 0.5054, 0.7393, 0.4981, 0.7462, 0.3723, 0.7293, 0.3792, 0.7397, 0.3792, 0.7397, 0.3723, 0.7293, 0.5054, 0.7393, 0.5137, 0.7314, 0.5137, 0.7314, 0.5054, 0.7393, 0.5137, 0.7314, 0.5232, 0.7222, 0.5232, 0.7222, 0.5137, 0.7314, 0.3646, 0.7179, 0.3723, 0.7293, 0.3723, 0.7293, 0.3646, 0.7179, 0.5232, 0.7222, 0.534, 0.7118, 0.534, 0.7118, 0.5232, 0.7222, 0.3564, 0.7057, 0.3646, 0.7179, 0.3646, 0.7179, 0.3564, 0.7057, 0.534, 0.7118, 0.5466, 0.6994, 0.5466, 0.6994, 0.534, 0.7118, 0.3477, 0.6927, 0.3564, 0.7057, 0.3564, 0.7057, 0.3477, 0.6927, 0.5466, 0.6994, 0.5573, 0.689, 0.5573, 0.689, 0.5466, 0.6994, 0.3387, 0.6793, 0.3477, 0.6927, 0.3477, 0.6927, 0.3387, 0.6793, 0.5573, 0.689, 0.5663, 0.68, 0.5663, 0.68, 0.5573, 0.689, 0.5663, 0.68, 0.574, 0.6721, 0.574, 0.6721, 0.5663, 0.68, 0.3295, 0.6655, 0.3387, 0.6793, 0.3387, 0.6793, 0.3295, 0.6655, 0.574, 0.6721, 0.5808, 0.6648, 0.5808, 0.6648, 0.574, 0.6721, 0.3201, 0.6515, 0.3295, 0.6655, 0.3295, 0.6655, 0.3201, 0.6515, 0.5808, 0.6648, 0.5869, 0.6578, 0.5869, 0.6578, 0.5808, 0.6648, 0.5869, 0.6578, 0.5929, 0.6506, 0.5929, 0.6506, 0.5869, 0.6578, 0.3108, 0.6375, 0.3201, 0.6515, 0.3201, 0.6515, 0.3108, 0.6375, 0.5929, 0.6506, 0.5989, 0.6427, 0.5989, 0.6427, 0.5929, 0.6506, 0.5989, 0.6427, 0.6054, 0.6338, 0.6054, 0.6338, 0.5989, 0.6427, 0.3015, 0.6237, 0.3108, 0.6375, 0.3108, 0.6375, 0.3015, 0.6237, 0.6054, 0.6338, 0.6127, 0.6235, 0.6127, 0.6235, 0.6054, 0.6338, 0.2349, 0.5243, 0.3015, 0.6237, 0.3015, 0.6237, 0.2349, 0.5243, 0.6127, 0.6235, 0.6213, 0.6113, 0.6213, 0.6113, 0.6127, 0.6235, 0.6213, 0.6113, 0.6313, 0.5967, 0.6313, 0.5967, 0.6213, 0.6113, 0.6313, 0.5967, 0.6342, 0.5927, 0.6342, 0.5927, 0.6313, 0.5967, 0.6342, 0.5927, 0.6371, 0.5885, 0.6371, 0.5885, 0.6342, 0.5927, 0.6371, 0.5885, 0.64, 0.5843, 0.64, 0.5843, 0.6371, 0.5885, 0.64, 0.5843, 0.643, 0.5801, 0.643, 0.5801, 0.64, 0.5843, 0.643, 0.5801, 0.6459, 0.5759, 0.6459, 0.5759, 0.643, 0.5801, 0.6459, 0.5759, 0.6487, 0.5718, 0.6487, 0.5718, 0.6459, 0.5759, 0.6487, 0.5718, 0.6515, 0.5679, 0.6515, 0.5679, 0.6487, 0.5718, 0.6515, 0.5679, 0.6541, 0.5642, 0.6541, 0.5642, 0.6515, 0.5679, 0.6541, 0.5642, 0.6565, 0.5608, 0.6565, 0.5608, 0.6541, 0.5642, 0.6565, 0.5608, 0.6587, 0.5577, 0.6587, 0.5577, 0.6565, 0.5608, 0.6587, 0.5577, 0.6606, 0.5549, 0.6606, 0.5549, 0.6587, 0.5577, 0.6606, 0.5549, 0.6623, 0.5526, 0.6623, 0.5526, 0.6606, 0.5549, 0.6623, 0.5526, 0.6648, 0.549, 0.6648, 0.549, 0.6623, 0.5526, 0.6648, 0.549, 0.6672, 0.5454, 0.6672, 0.5454, 0.6648, 0.549, 0.6672, 0.5454, 0.6695, 0.5416, 0.6695, 0.5416, 0.6672, 0.5454, 0.6695, 0.5416, 0.672, 0.5375, 0.672, 0.5375, 0.6695, 0.5416, 0.672, 0.5375, 0.6745, 0.533, 0.6745, 0.533, 0.672, 0.5375, 0.6745, 0.533, 0.6772, 0.5278, 0.6772, 0.5278, 0.6745, 0.533, 0.6772, 0.5278, 0.6803, 0.5219, 0.6803, 0.5219, 0.6772, 0.5278, 0.2349, 0.5238, 0.2349, 0.5243, 0.2349, 0.5243, 0.2349, 0.5238, 0.2351, 0.5225, 0.2349, 0.5238, 0.2349, 0.5238, 0.2351, 0.5225, 0.2353, 0.5205, 0.2351, 0.5225, 0.2351, 0.5225, 0.2353, 0.5205, 0.6803, 0.5219, 0.6836, 0.5151, 0.6836, 0.5151, 0.6803, 0.5219, 0.2356, 0.5181, 0.2353, 0.5205, 0.2353, 0.5205, 0.2356, 0.5181, 0.2359, 0.5153, 0.2356, 0.5181, 0.2356, 0.5181, 0.2359, 0.5153, 0.2363, 0.5124, 0.2359, 0.5153, 0.2359, 0.5153, 0.2363, 0.5124, 0.6836, 0.5151, 0.6874, 0.5072, 0.6874, 0.5072, 0.6836, 0.5151, 0.2366, 0.5095, 0.2363, 0.5124, 0.2363, 0.5124, 0.2366, 0.5095, 0.2369, 0.5067, 0.2366, 0.5095, 0.2366, 0.5095, 0.2369, 0.5067, 0.6874, 0.5072, 0.6916, 0.4982, 0.6916, 0.4982, 0.6874, 0.5072, 0.2372, 0.5043, 0.2369, 0.5067, 0.2369, 0.5067, 0.2372, 0.5043, 0.2374, 0.5023, 0.2372, 0.5043, 0.2372, 0.5043, 0.2374, 0.5023, 0.2376, 0.501, 0.2374, 0.5023, 0.2374, 0.5023, 0.2376, 0.501, 0.2376, 0.5006, 0.2376, 0.501, 0.2376, 0.501, 0.2376, 0.5006, 0.2384, 0.4936, 0.2376, 0.5006, 0.2376, 0.5006, 0.2384, 0.4936, 0.6916, 0.4982, 0.6965, 0.4878, 0.6965, 0.4878, 0.6916, 0.4982, 0.2392, 0.4863, 0.2384, 0.4936, 0.2384, 0.4936, 0.2392, 0.4863, 0.6965, 0.4878, 0.702, 0.4759, 0.702, 0.4759, 0.6965, 0.4878, 0.2401, 0.4785, 0.2392, 0.4863, 0.2392, 0.4863, 0.2401, 0.4785, 0.2411, 0.4699, 0.2401, 0.4785, 0.2401, 0.4785, 0.2411, 0.4699, 0.702, 0.4759, 0.7063, 0.4666, 0.7063, 0.4666, 0.702, 0.4759, 0.2421, 0.4603, 0.2411, 0.4699, 0.2411, 0.4699, 0.2421, 0.4603, 0.7063, 0.4666, 0.7102, 0.4582, 0.7102, 0.4582, 0.7063, 0.4666, 0.2433, 0.4494, 0.2421, 0.4603, 0.2421, 0.4603, 0.2433, 0.4494, 0.7102, 0.4582, 0.7137, 0.4506, 0.7137, 0.4506, 0.7102, 0.4582, 0.7137, 0.4506, 0.7168, 0.4438, 0.7168, 0.4438, 0.7137, 0.4506, 0.2446, 0.4371, 0.2433, 0.4494, 0.2433, 0.4494, 0.2446, 0.4371, 0.7168, 0.4438, 0.7196, 0.4378, 0.7196, 0.4378, 0.7168, 0.4438, 0.7196, 0.4378, 0.7221, 0.4325, 0.7221, 0.4325, 0.7196, 0.4378, 0.2461, 0.423, 0.2446, 0.4371, 0.2446, 0.4371, 0.2461, 0.423, 0.7221, 0.4325, 0.7243, 0.4278, 0.7243, 0.4278, 0.7221, 0.4325, 0.7243, 0.4278, 0.7263, 0.4238, 0.7263, 0.4238, 0.7243, 0.4278, 0.7263, 0.4238, 0.7279, 0.4203, 0.7279, 0.4203, 0.7263, 0.4238, 0.2478, 0.4069, 0.2461, 0.423, 0.2461, 0.423, 0.2478, 0.4069, 0.7279, 0.4203, 0.7294, 0.4173, 0.7294, 0.4173, 0.7279, 0.4203, 0.7294, 0.4173, 0.7306, 0.4149, 0.7306, 0.4149, 0.7294, 0.4173, 0.7306, 0.4149, 0.7316, 0.4128, 0.7316, 0.4128, 0.7306, 0.4149, 0.7316, 0.4128, 0.7324, 0.4111, 0.7324, 0.4111, 0.7316, 0.4128, 0.7324, 0.4111, 0.7333, 0.4088, 0.7333, 0.4088, 0.7324, 0.4111, 0.7333, 0.4088, 0.7344, 0.4058, 0.7344, 0.4058, 0.7333, 0.4088, 0.2497, 0.3886, 0.2478, 0.4069, 0.2478, 0.4069, 0.2497, 0.3886, 0.7344, 0.4058, 0.7356, 0.4021, 0.7356, 0.4021, 0.7344, 0.4058, 0.7356, 0.4021, 0.737, 0.3976, 0.737, 0.3976, 0.7356, 0.4021, 0.737, 0.3976, 0.7386, 0.3921, 0.7386, 0.3921, 0.737, 0.3976, 0.7386, 0.3921, 0.7405, 0.3855, 0.7405, 0.3855, 0.7386, 0.3921, 0.2519, 0.3679, 0.2497, 0.3886, 0.2497, 0.3886, 0.2519, 0.3679, 0.7405, 0.3855, 0.7427, 0.3778, 0.7427, 0.3778, 0.7405, 0.3855, 0.7427, 0.3778, 0.7451, 0.3689, 0.7451, 0.3689, 0.7427, 0.3778, 0.7451, 0.3689, 0.7479, 0.3585, 0.7479, 0.3585, 0.7451, 0.3689, 0.2544, 0.3445, 0.2519, 0.3679, 0.2519, 0.3679, 0.2544, 0.3445, 0.7479, 0.3585, 0.7511, 0.3468, 0.7511, 0.3468, 0.7479, 0.3585, 0.7511, 0.3468, 0.7546, 0.3335, 0.7546, 0.3335, 0.7511, 0.3468, 0.2548, 0.3406, 0.2544, 0.3445, 0.2544, 0.3445, 0.2548, 0.3406, 0.2552, 0.3364, 0.2548, 0.3406, 0.2548, 0.3406, 0.2552, 0.3364, 0.2557, 0.3319, 0.2552, 0.3364, 0.2552, 0.3364, 0.2557, 0.3319, 0.7546, 0.3335, 0.7551, 0.3319, 0.7551, 0.3319, 0.7546, 0.3335, 0.2562, 0.3274, 0.2557, 0.3319, 0.2557, 0.3319, 0.2562, 0.3274, 0.7551, 0.3319, 0.7555, 0.3303, 0.7555, 0.3303, 0.7551, 0.3319, 0.7555, 0.3303, 0.756, 0.3286, 0.756, 0.3286, 0.7555, 0.3303, 0.756, 0.3286, 0.7565, 0.3268, 0.7565, 0.3268, 0.756, 0.3286, 0.2567, 0.3227, 0.2562, 0.3274, 0.2562, 0.3274, 0.2567, 0.3227, 0.7565, 0.3268, 0.757, 0.3251, 0.757, 0.3251, 0.7565, 0.3268, 0.757, 0.3251, 0.7575, 0.3233, 0.7575, 0.3233, 0.757, 0.3251, 0.7575, 0.3233, 0.7579, 0.3216, 0.7579, 0.3216, 0.7575, 0.3233, 0.2572, 0.318, 0.2567, 0.3227, 0.2567, 0.3227, 0.2572, 0.318, 0.7579, 0.3216, 0.7584, 0.3199, 0.7584, 0.3199, 0.7579, 0.3216, 0.7584, 0.3199, 0.7589, 0.3184, 0.7589, 0.3184, 0.7584, 0.3199, 0.7589, 0.3184, 0.7593, 0.3169, 0.7593, 0.3169, 0.7589, 0.3184, 0.2576, 0.3134, 0.2572, 0.318, 0.2572, 0.318, 0.2576, 0.3134, 0.7593, 0.3169, 0.7597, 0.3155, 0.7597, 0.3155, 0.7593, 0.3169, 0.7597, 0.3155, 0.7601, 0.3143, 0.7601, 0.3143, 0.7597, 0.3155, 0.7601, 0.3143, 0.7605, 0.3132, 0.7605, 0.3132, 0.7601, 0.3143, 0.2581, 0.3089, 0.2576, 0.3134, 0.2576, 0.3134, 0.2581, 0.3089, 0.7605, 0.3132, 0.7608, 0.3122, 0.7608, 0.3122, 0.7605, 0.3132, 0.7608, 0.3122, 0.7611, 0.3111, 0.7611, 0.3111, 0.7608, 0.3122, 0.7611, 0.3111, 0.7613, 0.3102, 0.7613, 0.3102, 0.7611, 0.3111, 0.7613, 0.3102, 0.7616, 0.3093, 0.7616, 0.3093, 0.7613, 0.3102, 0.7616, 0.3093, 0.7618, 0.3085, 0.7618, 0.3085, 0.7616, 0.3093, 0.2586, 0.3045, 0.2581, 0.3089, 0.2581, 0.3089, 0.2586, 0.3045, 0.7618, 0.3085, 0.7619, 0.3077, 0.7619, 0.3077, 0.7618, 0.3085, 0.7619, 0.3077, 0.7621, 0.3071, 0.7621, 0.3071, 0.7619, 0.3077, 0.7621, 0.3071, 0.7622, 0.3066, 0.7622, 0.3066, 0.7621, 0.3071, 0.7622, 0.3066, 0.7622, 0.3062, 0.7622, 0.3062, 0.7622, 0.3066, 0.7622, 0.3062, 0.7622, 0.3059, 0.7622, 0.3059, 0.7622, 0.3062, 0.7622, 0.3059, 0.7622, 0.3058, 0.7622, 0.3058, 0.7622, 0.3059, 0.7622, 0.3058, 0.7616, 0.3054, 0.7616, 0.3054, 0.7622, 0.3058, 0.7616, 0.3054, 0.76, 0.3045, 0.76, 0.3045, 0.7616, 0.3054, 0.76, 0.3045, 0.7575, 0.3032, 0.7575, 0.3032, 0.76, 0.3045, 0.259, 0.3004, 0.2586, 0.3045, 0.2586, 0.3045, 0.259, 0.3004, 0.7575, 0.3032, 0.7542, 0.3013, 0.7542, 0.3013, 0.7575, 0.3032, 0.7542, 0.3013, 0.75, 0.299, 0.75, 0.299, 0.7542, 0.3013, 0.2594, 0.2965, 0.259, 0.3004, 0.259, 0.3004, 0.2594, 0.2965, 0.75, 0.299, 0.7451, 0.2963, 0.7451, 0.2963, 0.75, 0.299, 0.2598, 0.2931, 0.2594, 0.2965, 0.2594, 0.2965, 0.2598, 0.2931, 0.7451, 0.2963, 0.7396, 0.2933, 0.7396, 0.2933, 0.7451, 0.2963, 0.7396, 0.2933, 0.7335, 0.29, 0.7335, 0.29, 0.7396, 0.2933, 0.2602, 0.2895, 0.2598, 0.2931, 0.2598, 0.2931, 0.2602, 0.2895, 0.7335, 0.29, 0.7269, 0.2864, 0.7269, 0.2864, 0.7335, 0.29, 0.2606, 0.2856, 0.2602, 0.2895, 0.2602, 0.2895, 0.2606, 0.2856, 0.7269, 0.2864, 0.7199, 0.2825, 0.7199, 0.2825, 0.7269, 0.2864, 0.2611, 0.2814, 0.2606, 0.2856, 0.2606, 0.2856, 0.2611, 0.2814, 0.7199, 0.2825, 0.7125, 0.2784, 0.7125, 0.2784, 0.7199, 0.2825, 0.2615, 0.2769, 0.2611, 0.2814, 0.2611, 0.2814, 0.2615, 0.2769, 0.7125, 0.2784, 0.7048, 0.2742, 0.7048, 0.2742, 0.7125, 0.2784, 0.262, 0.2721, 0.2615, 0.2769, 0.2615, 0.2769, 0.262, 0.2721, 0.7048, 0.2742, 0.697, 0.27, 0.697, 0.27, 0.7048, 0.2742, 0.2625, 0.2673, 0.262, 0.2721, 0.262, 0.2721, 0.2625, 0.2673, 0.697, 0.27, 0.6893, 0.2658, 0.6893, 0.2658, 0.697, 0.27, 0.2631, 0.2623, 0.2625, 0.2673, 0.2625, 0.2673, 0.2631, 0.2623, 0.6893, 0.2658, 0.6818, 0.2617, 0.6818, 0.2617, 0.6893, 0.2658, 0.2636, 0.2574, 0.2631, 0.2623, 0.2631, 0.2623, 0.2636, 0.2574, 0.6818, 0.2617, 0.6746, 0.2578, 0.6746, 0.2578, 0.6818, 0.2617, 0.6746, 0.2578, 0.6677, 0.254, 0.6677, 0.254, 0.6746, 0.2578, 0.2641, 0.2525, 0.2636, 0.2574, 0.2636, 0.2574, 0.2641, 0.2525, 0.6677, 0.254, 0.6614, 0.2505, 0.6614, 0.2505, 0.6677, 0.254, 0.2646, 0.2477, 0.2641, 0.2525, 0.2641, 0.2525, 0.2646, 0.2477, 0.6614, 0.2505, 0.6555, 0.2473, 0.6555, 0.2473, 0.6614, 0.2505, 0.2651, 0.2431, 0.2646, 0.2477, 0.2646, 0.2477, 0.2651, 0.2431, 0.6555, 0.2473, 0.6503, 0.2444, 0.6503, 0.2444, 0.6555, 0.2473, 0.6503, 0.2444, 0.6457, 0.2419, 0.6457, 0.2419, 0.6503, 0.2444, 0.2655, 0.2388, 0.2651, 0.2431, 0.2651, 0.2431, 0.2655, 0.2388, 0.6457, 0.2419, 0.6419, 0.2399, 0.6419, 0.2399, 0.6457, 0.2419, 0.6419, 0.2399, 0.639, 0.2383, 0.639, 0.2383, 0.6419, 0.2399, 0.266, 0.2347, 0.2655, 0.2388, 0.2655, 0.2388, 0.266, 0.2347, 0.639, 0.2383, 0.637, 0.2372, 0.637, 0.2372, 0.639, 0.2383, 0.637, 0.2372, 0.6353, 0.2362, 0.6353, 0.2362, 0.637, 0.2372, 0.6353, 0.2362, 0.6329, 0.2349, 0.6329, 0.2349, 0.6353, 0.2362, 0.6329, 0.2349, 0.6301, 0.2333, 0.6301, 0.2333, 0.6329, 0.2349, 0.2664, 0.2307, 0.266, 0.2347, 0.266, 0.2347, 0.2664, 0.2307, 0.6301, 0.2333, 0.6268, 0.2315, 0.6268, 0.2315, 0.6301, 0.2333, 0.6268, 0.2315, 0.6232, 0.2295, 0.6232, 0.2295, 0.6268, 0.2315, 0.2668, 0.227, 0.2664, 0.2307, 0.2664, 0.2307, 0.2668, 0.227, 0.6232, 0.2295, 0.6192, 0.2273, 0.6192, 0.2273, 0.6232, 0.2295, 0.6192, 0.2273, 0.6149, 0.225, 0.6149, 0.225, 0.6192, 0.2273, 0.2673, 0.2234, 0.2668, 0.227, 0.2668, 0.227, 0.2673, 0.2234, 0.6149, 0.225, 0.6104, 0.2225, 0.6104, 0.2225, 0.6149, 0.225, 0.2677, 0.2201, 0.2673, 0.2234, 0.2673, 0.2234, 0.2677, 0.2201, 0.6104, 0.2225, 0.6057, 0.2199, 0.6057, 0.2199, 0.6104, 0.2225, 0.2681, 0.217, 0.2677, 0.2201, 0.2677, 0.2201, 0.2681, 0.217, 0.6057, 0.2199, 0.6009, 0.2173, 0.6009, 0.2173, 0.6057, 0.2199, 0.6009, 0.2173, 0.5961, 0.2147, 0.5961, 0.2147, 0.6009, 0.2173, 0.2684, 0.2144, 0.2681, 0.217, 0.2681, 0.217, 0.2684, 0.2144, 0.5961, 0.2147, 0.5913, 0.212, 0.5913, 0.212, 0.5961, 0.2147, 0.2688, 0.212, 0.2684, 0.2144, 0.2684, 0.2144, 0.2688, 0.212, 0.2691, 0.2101, 0.2688, 0.212, 0.2688, 0.212, 0.2691, 0.2101, 0.5913, 0.212, 0.5906, 0.2117, 0.5906, 0.2117, 0.5913, 0.212, 0.5906, 0.2117, 0.5887, 0.2106, 0.5887, 0.2106, 0.5906, 0.2117, 0.5887, 0.2106, 0.5858, 0.209, 0.5858, 0.209, 0.5887, 0.2106, 0.2694, 0.2087, 0.2691, 0.2101, 0.2691, 0.2101, 0.2694, 0.2087, 0.5858, 0.209, 0.5822, 0.2071, 0.5822, 0.2071, 0.5858, 0.209, 0.2696, 0.2077, 0.2694, 0.2087, 0.2694, 0.2087, 0.2696, 0.2077, 0.2698, 0.2073, 0.2696, 0.2077, 0.2696, 0.2077, 0.2698, 0.2073, 0.2703, 0.2071, 0.2698, 0.2073, 0.2698, 0.2073, 0.2703, 0.2071, 0.2716, 0.2069, 0.2703, 0.2071, 0.2703, 0.2071, 0.2716, 0.2069, 0.5822, 0.2071, 0.5781, 0.2048, 0.5781, 0.2048, 0.5822, 0.2071, 0.2735, 0.2066, 0.2716, 0.2069, 0.2716, 0.2069, 0.2735, 0.2066, 0.276, 0.2064, 0.2735, 0.2066, 0.2735, 0.2066, 0.276, 0.2064, 0.2791, 0.2061, 0.276, 0.2064, 0.276, 0.2064, 0.2791, 0.2061, 0.2827, 0.2058, 0.2791, 0.2061, 0.2791, 0.2061, 0.2827, 0.2058, 0.2868, 0.2055, 0.2827, 0.2058, 0.2827, 0.2058, 0.2868, 0.2055, 0.2913, 0.2052, 0.2868, 0.2055, 0.2868, 0.2055, 0.2913, 0.2052, 0.2961, 0.205, 0.2913, 0.2052, 0.2913, 0.2052, 0.2961, 0.205, 0.3013, 0.2047, 0.2961, 0.205, 0.2961, 0.205, 0.3013, 0.2047, 0.5781, 0.2048, 0.5737, 0.2025, 0.5737, 0.2025, 0.5781, 0.2048, 0.3067, 0.2044, 0.3013, 0.2047, 0.3013, 0.2047, 0.3067, 0.2044, 0.3123, 0.2041, 0.3067, 0.2044, 0.3067, 0.2044, 0.3123, 0.2041, 0.3183, 0.2038, 0.3123, 0.2041, 0.3123, 0.2041, 0.3183, 0.2038, 0.3248, 0.2035, 0.3183, 0.2038, 0.3183, 0.2038, 0.3248, 0.2035, 0.3319, 0.2032, 0.3248, 0.2035, 0.3248, 0.2035, 0.3319, 0.2032, 0.3393, 0.2029, 0.3319, 0.2032, 0.3319, 0.2032, 0.3393, 0.2029, 0.3469, 0.2025, 0.3393, 0.2029, 0.3393, 0.2029, 0.3469, 0.2025, 0.3547, 0.2021, 0.3469, 0.2025, 0.3469, 0.2025, 0.3547, 0.2021, 0.5737, 0.2025, 0.5694, 0.2001, 0.5694, 0.2001, 0.5737, 0.2025, 0.3625, 0.2018, 0.3547, 0.2021, 0.3547, 0.2021, 0.3625, 0.2018, 0.3703, 0.2014, 0.3625, 0.2018, 0.3625, 0.2018, 0.3703, 0.2014, 0.3779, 0.2011, 0.3703, 0.2014, 0.3703, 0.2014, 0.3779, 0.2011, 0.3852, 0.2007, 0.3779, 0.2011, 0.3779, 0.2011, 0.3852, 0.2007, 0.3922, 0.2004, 0.3852, 0.2007, 0.3852, 0.2007, 0.3922, 0.2004, 0.3987, 0.2001, 0.3922, 0.2004, 0.3922, 0.2004, 0.3987, 0.2001, 0.4051, 0.1998, 0.3987, 0.2001, 0.3987, 0.2001, 0.4051, 0.1998, 0.5694, 0.2001, 0.5653, 0.1978, 0.5653, 0.1978, 0.5694, 0.2001, 0.4121, 0.1995, 0.4051, 0.1998, 0.4051, 0.1998, 0.4121, 0.1995, 0.4194, 0.1991, 0.4121, 0.1995, 0.4121, 0.1995, 0.4194, 0.1991, 0.427, 0.1987, 0.4194, 0.1991, 0.4194, 0.1991, 0.427, 0.1987, 0.4348, 0.1983, 0.427, 0.1987, 0.427, 0.1987, 0.4348, 0.1983, 0.4426, 0.1979, 0.4348, 0.1983, 0.4348, 0.1983, 0.4426, 0.1979, 0.4504, 0.1975, 0.4426, 0.1979, 0.4426, 0.1979, 0.4504, 0.1975, 0.5653, 0.1978, 0.5617, 0.1959, 0.5617, 0.1959, 0.5653, 0.1978, 0.4581, 0.1971, 0.4504, 0.1975, 0.4504, 0.1975, 0.4581, 0.1971, 0.4655, 0.1968, 0.4581, 0.1971, 0.4581, 0.1971, 0.4655, 0.1968, 0.4725, 0.1964, 0.4655, 0.1968, 0.4655, 0.1968, 0.4725, 0.1964, 0.4791, 0.196, 0.4725, 0.1964, 0.4725, 0.1964, 0.4791, 0.196, 0.4851, 0.1957, 0.4791, 0.196, 0.4791, 0.196, 0.4851, 0.1957, 0.4851, 0.1957, 0.4851, 0.1957, 0.4851, 0.1957, 0.4851, 0.1957, 0.4851, 0.1957, 0.4851, 0.1957, 0.4851, 0.1957, 0.4851, 0.1957, 0.4851, 0.1957, 0.4851, 0.1957, 0.4851, 0.1957, 0.4851, 0.1957, 0.4851, 0.1957, 0.4851, 0.1957, 0.4851, 0.1957, 0.4851, 0.1957, 0.4851, 0.1957, 0.4851, 0.1957, 0.4851, 0.1957, 0.4851, 0.1957, 0.4851, 0.1957, 0.4851, 0.1957, 0.4851, 0.1957, 0.4851, 0.1957, 0.4851, 0.1957, 0.4851, 0.1957, 0.4851, 0.1957, 0.4851, 0.1957, 0.4851, 0.1957, 0.4851, 0.1957, 0.4851, 0.1957, 0.4851, 0.1957, 0.5617, 0.1959, 0.5588, 0.1943, 0.5588, 0.1943, 0.5617, 0.1959, 0.4908, 0.1954, 0.4851, 0.1957, 0.4851, 0.1957, 0.4908, 0.1954, 0.4966, 0.1951, 0.4908, 0.1954, 0.4908, 0.1954, 0.4966, 0.1951, 0.5023, 0.1948, 0.4966, 0.1951, 0.4966, 0.1951, 0.5023, 0.1948, 0.5079, 0.1945, 0.5023, 0.1948, 0.5023, 0.1948, 0.5079, 0.1945, 0.5134, 0.1942, 0.5079, 0.1945, 0.5079, 0.1945, 0.5134, 0.1942, 0.5588, 0.1943, 0.5569, 0.1933, 0.5569, 0.1933, 0.5588, 0.1943, 0.5187, 0.194, 0.5134, 0.1942, 0.5134, 0.1942, 0.5187, 0.194, 0.5236, 0.1938, 0.5187, 0.194, 0.5187, 0.194, 0.5236, 0.1938, 0.5282, 0.1936, 0.5236, 0.1938, 0.5236, 0.1938, 0.5282, 0.1936, 0.5323, 0.1934, 0.5282, 0.1936, 0.5282, 0.1936, 0.5323, 0.1934, 0.5359, 0.1933, 0.5323, 0.1934, 0.5323, 0.1934, 0.5359, 0.1933, 0.5389, 0.1932, 0.5359, 0.1933, 0.5359, 0.1933, 0.5389, 0.1932, 0.5569, 0.1933, 0.5562, 0.1929, 0.5562, 0.1929, 0.5569, 0.1933, 0.5413, 0.1931, 0.5389, 0.1932, 0.5389, 0.1932, 0.5413, 0.1931, 0.5562, 0.1929, 0.5413, 0.1931, 0.5413, 0.1931, 0.5562, 0.1929])
me_path1587_001.materials.append(mat_svgmat_001)
me_path1587_001.use_remesh_fix_poles = True
me_path1587_001.use_remesh_preserve_attributes = False
me_path1587_001.update()

# ---- objects
ob_path1587 = bpy.data.objects.new('path1587', me_path1587_001)

# ---- transforms, parenting, visibility, modifiers, constraints
ob_path1587.location = (-0.67, -0.58, 0.0)
ob_path1587.scale = (10.0, 10.0, 10.0)

# ---- collection membership
col_stencil_svg.objects.link(ob_path1587)

# ---- scene / render settings (as saved in the file)
scene.frame_start = 1; scene.frame_end = 250; scene.frame_set(1)
scene.render.engine = 'BLENDER_EEVEE_NEXT'
scene.cycles.use_denoising = False
scene.cycles.samples = 128
scene.cycles.sampling_pattern = 'TABULATED_SOBOL'
scene.cycles.use_adaptive_sampling = False
scene.cycles.use_light_tree = False
scene.view_settings.view_transform = 'Filmic'
bpy.context.view_layer.update()

# ---- added for rendering (the .blend has no active camera and no usable light): camera, sun
cam_auto = bpy.data.cameras.new('AutoCamera')
cam_auto.lens = 50.0
cam_auto.sensor_width = 36.0
cam_auto.clip_end = 1000.0
ob_auto_camera = bpy.data.objects.new('AutoCamera', cam_auto)
scene.collection.objects.link(ob_auto_camera)
ob_auto_camera.location = (1.09278, -1.17835, 0.859161)
ob_auto_camera.rotation_euler = (1.09748, -7.21219e-08, 0.694738)
scene.camera = ob_auto_camera
light_auto_sun = bpy.data.lights.new('AutoSun', 'SUN')
light_auto_sun.energy = 3.0
light_auto_sun.angle = 0.0523599
ob_auto_sun = bpy.data.objects.new('AutoSun', light_auto_sun)
scene.collection.objects.link(ob_auto_sun)
ob_auto_sun.rotation_euler = (0.872665, 0.174533, 0.523599)
bpy.context.view_layer.update()
